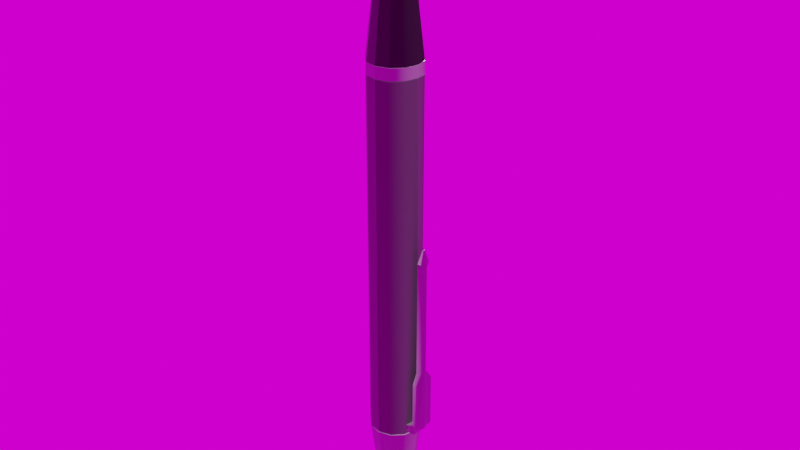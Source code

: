# Source: PenModel.blend  (saved by Blender 4.3.34; exported with 4.5.12 LTS)
import bpy
from mathutils import Matrix  # noqa: F401  (used for matrix-valued properties, if any)

bpy.ops.wm.read_factory_settings(use_empty=True)
scene = bpy.context.scene
scene.name = 'Scene'

# ---- collections
col_collection = bpy.data.collections.new('Collection'); scene.collection.children.link(col_collection)

# ---- images (referenced by path relative to the original .blend; pixels are not part of the script)
import os
ASSET_DIR = os.environ.get("B2B_ASSET_DIR", "")  # directory of the original .blend (textures are referenced by path, not embedded)
HERE = os.path.dirname(os.path.abspath(__file__))  # packed textures are extracted next to this script under _unpacked/

def load_image(name, relpath, width, height, colorspace="sRGB"):
    """Load a texture the original file referenced (path relative to the .blend, or extracted next to this script)."""
    p = next((c for c in (os.path.join(HERE, relpath), os.path.join(ASSET_DIR, relpath)) if relpath and os.path.exists(c)), "")
    if p:
        img = bpy.data.images.load(p, check_existing=True)
        img.name = name
    else:  # same state as the original file: an image datablock whose file is absent (Cycles renders it pink)
        img = bpy.data.images.new(name, width, height)
        img.source = "FILE"
        img.filepath = "//" + (relpath or name)
    img.colorspace_settings.name = colorspace
    return img
img_metalstainlesssteelbrushedelongated005_roughness_2k_metalness_j = load_image('MetalStainlessSteelBrushedElongated005_ROUGHNESS_2K_METALNESS.j', 'textury/MetalStainlessSteelBrushedElongated005/MetalStainlessSteelBrushedElongated005_ROUGHNESS_2K_METALNESS.jpg', 1024, 1024, 'Non-Color')
img_metalstainlesssteelbrushedelongated005_nrm_2k_metalness_jpg = load_image('MetalStainlessSteelBrushedElongated005_NRM_2K_METALNESS.jpg', 'textury/MetalStainlessSteelBrushedElongated005/MetalStainlessSteelBrushedElongated005_NRM_2K_METALNESS.jpg', 1024, 1024, 'Non-Color')
img_metalstainlesssteelbrushedelongated005_metalness_2k_metalness_j = load_image('MetalStainlessSteelBrushedElongated005_METALNESS_2K_METALNESS.j', 'textury/MetalStainlessSteelBrushedElongated005/MetalStainlessSteelBrushedElongated005_METALNESS_2K_METALNESS.jpg', 1024, 1024, 'sRGB')
img_christmas_photo_studio_04_8k_exr = load_image('christmas_photo_studio_04_8k.exr', 'textury/christmas_photo_studio_04_8k.exr', 1024, 1024, 'Linear Rec.709')

# ---- materials (node trees are filled in below, after node groups)
mat_metal_one = bpy.data.materials.new('metal one')
mat_metal_two = bpy.data.materials.new('metal two')
mat_metal_three = bpy.data.materials.new('metal three')
mat_metal_three.alpha_threshold = 0.0
mat_metal_three.line_color = (0.0, 0.0, 0.0, 1.0)

# ---- node groups
ng_auto_smooth = bpy.data.node_groups.new('Auto Smooth', 'GeometryNodeTree')
_s = ng_auto_smooth.interface.new_socket(name='Geometry', in_out='OUTPUT', socket_type='NodeSocketGeometry')
_s = ng_auto_smooth.interface.new_socket(name='Geometry', in_out='INPUT', socket_type='NodeSocketGeometry')
_s = ng_auto_smooth.interface.new_socket(name='Angle', in_out='INPUT', socket_type='NodeSocketFloat')
_s.subtype = 'ANGLE'
_s.min_value = 0.0
_s.max_value = 3.142
ng_auto_smooth.is_modifier = True
_N = ng_auto_smooth.nodes; _L = ng_auto_smooth.links
n0 = _N.new('NodeGroupOutput'); n0.name = 'Group Output'; n0.location = (480, -100)
n1 = _N.new('NodeGroupInput'); n1.name = 'Group Input'; n1.location = (-420, -300)
n2 = _N.new('NodeGroupInput'); n2.name = 'Group Input.001'; n2.location = (-60, -100)
n3 = _N.new('GeometryNodeSetShadeSmooth'); n3.name = 'Set Shade Smooth'; n3.location = (120, -100)
n3.domain = 'EDGE'
n4 = _N.new('GeometryNodeSetShadeSmooth'); n4.name = 'Set Shade Smooth.001'; n4.location = (300, -100)
n5 = _N.new('GeometryNodeInputMeshEdgeAngle'); n5.name = 'Edge Angle'; n5.location = (-420, -220)
n6 = _N.new('GeometryNodeInputEdgeSmooth'); n6.name = 'Is Edge Smooth'; n6.location = (-60, -160)
n7 = _N.new('GeometryNodeInputShadeSmooth'); n7.name = 'Is Face Smooth'; n7.location = (-240, -340)
n8 = _N.new('FunctionNodeBooleanMath'); n8.name = 'Boolean Math'; n8.location = (-60, -220)
n9 = _N.new('FunctionNodeCompare'); n9.name = 'Compare'; n9.location = (-240, -180)
n9.operation = 'LESS_EQUAL'
_L.new(n5.outputs[0], n9.inputs[0])
_L.new(n4.outputs[0], n0.inputs[0])
_L.new(n1.outputs[1], n9.inputs[1])
_L.new(n9.outputs[0], n8.inputs[0])
_L.new(n7.outputs[0], n8.inputs[1])
_L.new(n2.outputs[0], n3.inputs[0])
_L.new(n6.outputs[0], n3.inputs[1])
_L.new(n3.outputs[0], n4.inputs[0])
_L.new(n8.outputs[0], n3.inputs[2])
n0.is_active_output = True

# ---- material node trees
mat_metal_one.use_nodes = True; mat_metal_one.node_tree.nodes.clear()
_N = mat_metal_one.node_tree.nodes; _L = mat_metal_one.node_tree.links
n0 = _N.new('ShaderNodeBsdfPrincipled'); n0.name = 'Principled BSDF'; n0.location = (10, 300)
n0.distribution = 'GGX'
n0.subsurface_method = 'RANDOM_WALK_SKIN'
n0.inputs[0].default_value = (0.4981, 0.4981, 0.4981, 1.0)
n0.inputs[3].default_value = 1.45
n0.inputs[27].default_value = (0.0, 0.0, 0.0, 1.0)
n0.inputs[28].default_value = 1.0
n1 = _N.new('ShaderNodeOutputMaterial'); n1.name = 'Material Output'; n1.location = (300, 300)
n2 = _N.new('ShaderNodeTexImage'); n2.name = 'Image Texture'; n2.location = (-639, 43)
n2.image = img_metalstainlesssteelbrushedelongated005_roughness_2k_metalness_j
n3 = _N.new('ShaderNodeTexImage'); n3.name = 'Image Texture.001'; n3.location = (-621, -232)
n3.image = img_metalstainlesssteelbrushedelongated005_nrm_2k_metalness_jpg
n4 = _N.new('ShaderNodeNormalMap'); n4.name = 'Normal Map'; n4.location = (-270, -201)
n4.inputs[0].default_value = 1.4
n5 = _N.new('ShaderNodeTexImage'); n5.name = 'Image Texture.003'; n5.location = (-623, 296)
n5.image = img_metalstainlesssteelbrushedelongated005_metalness_2k_metalness_j
n6 = _N.new('ShaderNodeTexCoord'); n6.name = 'Texture Coordinate'; n6.location = (-1208, 160)
n7 = _N.new('ShaderNodeMapping'); n7.name = 'Mapping'; n7.location = (-998, 177)
n7.width = 240
n7.inputs[3].default_value = (2.0, 2.0, 1.0)
_L.new(n0.outputs[0], n1.inputs[0])
_L.new(n2.outputs[0], n0.inputs[2])
_L.new(n3.outputs[0], n4.inputs[1])
_L.new(n4.outputs[0], n0.inputs[5])
_L.new(n5.outputs[0], n0.inputs[1])
_L.new(n7.outputs[0], n5.inputs[0])
_L.new(n6.outputs[2], n7.inputs[0])
_L.new(n7.outputs[0], n2.inputs[0])
_L.new(n7.outputs[0], n3.inputs[0])
n1.is_active_output = True
mat_metal_two.use_nodes = True; mat_metal_two.node_tree.nodes.clear()
_N = mat_metal_two.node_tree.nodes; _L = mat_metal_two.node_tree.links
n0 = _N.new('ShaderNodeBsdfPrincipled'); n0.name = 'Principled BSDF'; n0.location = (10, 300)
n0.distribution = 'GGX'
n0.subsurface_method = 'RANDOM_WALK_SKIN'
n0.inputs[0].default_value = (0.1129, 0.1129, 0.1129, 1.0)
n0.inputs[3].default_value = 1.45
n0.inputs[27].default_value = (0.0, 0.0, 0.0, 1.0)
n0.inputs[28].default_value = 1.0
n1 = _N.new('ShaderNodeOutputMaterial'); n1.name = 'Material Output'; n1.location = (300, 300)
n2 = _N.new('ShaderNodeTexImage'); n2.name = 'Image Texture'; n2.location = (-639, 43)
n2.image = img_metalstainlesssteelbrushedelongated005_roughness_2k_metalness_j
n3 = _N.new('ShaderNodeTexImage'); n3.name = 'Image Texture.001'; n3.location = (-621, -232)
n3.image = img_metalstainlesssteelbrushedelongated005_nrm_2k_metalness_jpg
n4 = _N.new('ShaderNodeNormalMap'); n4.name = 'Normal Map'; n4.location = (-270, -201)
n5 = _N.new('ShaderNodeTexImage'); n5.name = 'Image Texture.003'; n5.location = (-623, 296)
n5.image = img_metalstainlesssteelbrushedelongated005_metalness_2k_metalness_j
n6 = _N.new('ShaderNodeTexCoord'); n6.name = 'Texture Coordinate'; n6.location = (-1208, 160)
n7 = _N.new('ShaderNodeMapping'); n7.name = 'Mapping'; n7.location = (-998, 177)
n7.width = 240
n7.inputs[3].default_value = (2.0, 2.0, 1.0)
_L.new(n0.outputs[0], n1.inputs[0])
_L.new(n3.outputs[0], n4.inputs[1])
_L.new(n7.outputs[0], n5.inputs[0])
_L.new(n6.outputs[2], n7.inputs[0])
_L.new(n4.outputs[0], n0.inputs[5])
_L.new(n7.outputs[0], n2.inputs[0])
_L.new(n7.outputs[0], n3.inputs[0])
_L.new(n2.outputs[0], n0.inputs[2])
_L.new(n5.outputs[0], n0.inputs[1])
n1.is_active_output = True
mat_metal_three.use_nodes = True; mat_metal_three.node_tree.nodes.clear()
_N = mat_metal_three.node_tree.nodes; _L = mat_metal_three.node_tree.links
n0 = _N.new('ShaderNodeOutputMaterial'); n0.name = 'Material Output'; n0.location = (300, 300)
n1 = _N.new('ShaderNodeTexImage'); n1.name = 'Image Texture.001'; n1.location = (-621, -232)
n1.image = img_metalstainlesssteelbrushedelongated005_nrm_2k_metalness_jpg
n2 = _N.new('ShaderNodeNormalMap'); n2.name = 'Normal Map'; n2.location = (-270, -201)
n2.inputs[0].default_value = 3.0
n3 = _N.new('ShaderNodeTexImage'); n3.name = 'Image Texture.003'; n3.location = (-623, 296)
n3.image = img_metalstainlesssteelbrushedelongated005_metalness_2k_metalness_j
n4 = _N.new('ShaderNodeTexCoord'); n4.name = 'Texture Coordinate'; n4.location = (-1208, 160)
n5 = _N.new('ShaderNodeMapping'); n5.name = 'Mapping'; n5.location = (-998, 177)
n5.width = 240
n5.inputs[3].default_value = (2.0, 2.0, 1.0)
n6 = _N.new('ShaderNodeBsdfPrincipled'); n6.name = 'Principled BSDF'; n6.location = (10, 300)
n6.distribution = 'GGX'
n6.subsurface_method = 'RANDOM_WALK_SKIN'
n6.inputs[0].default_value = (0.03106, 0.03106, 0.03106, 1.0)
n6.inputs[3].default_value = 1.45
n6.inputs[27].default_value = (0.0, 0.0, 0.0, 1.0)
n6.inputs[28].default_value = 1.0
n7 = _N.new('ShaderNodeTexImage'); n7.name = 'Image Texture'; n7.location = (-639, 43)
n7.image = img_metalstainlesssteelbrushedelongated005_roughness_2k_metalness_j
_L.new(n6.outputs[0], n0.inputs[0])
_L.new(n1.outputs[0], n2.inputs[1])
_L.new(n5.outputs[0], n3.inputs[0])
_L.new(n4.outputs[2], n5.inputs[0])
_L.new(n5.outputs[0], n7.inputs[0])
_L.new(n5.outputs[0], n1.inputs[0])
_L.new(n7.outputs[0], n6.inputs[2])
_L.new(n3.outputs[0], n6.inputs[1])
_L.new(n2.outputs[0], n6.inputs[5])
n0.is_active_output = True

# ---- world
world_world = bpy.data.worlds.new('World'); scene.world = world_world
world_world.use_nodes = True; world_world.node_tree.nodes.clear()
_N = world_world.node_tree.nodes; _L = world_world.node_tree.links
n0 = _N.new('ShaderNodeOutputWorld'); n0.name = 'World Output'; n0.location = (300, 300)
n1 = _N.new('ShaderNodeTexEnvironment'); n1.name = 'Environment Texture'; n1.location = (-100, 294)
n1.image = img_christmas_photo_studio_04_8k_exr
_L.new(n1.outputs[0], n0.inputs[0])
n0.is_active_output = True
world_world.color = (0.05088, 0.05088, 0.05088)
world_world.use_sun_shadow = False
world_world.sun_shadow_jitter_overblur = 0.0

# ---- meshes
me_cylinder = bpy.data.meshes.new('Cylinder')
me_cylinder.from_pydata([(0.02894, 0.4221, -0.05012), (0.02892, -0.4198, -0.0501), (0.02894, 0.4206, -0.05012), (0.02885, -0.4226, -0.04997), (0.05012, 0.4221, -0.02894), (0.0501, -0.4198, -0.02892), (0.05012, 0.4206, -0.02894), (0.04997, -0.4226, -0.02885), (0.05787, 0.4221, 1.59e-08), (0.05785, -0.4198, -2.091e-08), (0.05787, 0.4206, 1.583e-08), (0.0577, -0.4226, -2.103e-08), (0.05012, 0.4221, 0.02894), (0.0501, -0.4198, 0.02892), (0.05012, 0.4206, 0.02894), (0.04997, -0.4226, 0.02885), (0.02894, 0.4221, 0.05012), (0.02892, -0.4198, 0.0501), (0.02894, 0.4206, 0.05012), (0.02885, -0.4226, 0.04997), (-3.028e-11, 0.4206, 0.05787), (3.344e-10, -0.4226, 0.0577), (-3.028e-11, 0.4221, 0.05787), (-3.829e-11, -0.4198, 0.05785), (3.52e-08, -0.527, 0.0296), (0.0148, -0.527, 0.02564), (0.02564, -0.527, 0.0148), (0.0296, -0.527, -2.369e-08), (0.02564, -0.527, -0.0148), (0.0148, -0.527, -0.02564), (3.191e-08, -0.527, -0.0296), (-0.0148, -0.527, -0.02564), (-0.02564, -0.527, -0.0148), (-0.0296, -0.527, -2.24e-08), (-0.02564, -0.527, 0.0148), (-0.0148, -0.527, 0.02564), (8.555e-08, -0.6194, 0.0296), (0.0148, -0.6194, 0.02564), (0.02564, -0.6194, 0.0148), (0.0296, -0.6194, -2.754e-08), (0.02564, -0.6194, -0.0148), (0.0148, -0.6194, -0.02564), (8.227e-08, -0.6194, -0.0296), (-0.0148, -0.6194, -0.02564), (-0.02564, -0.6194, -0.0148), (-0.0296, -0.6194, -2.626e-08), (-0.02564, -0.6194, 0.0148), (-0.0148, -0.6194, 0.02564), (0.02918, 0.4497, -0.05054), (0.0292, 0.4487, -0.05058), (0.05054, 0.4497, -0.02918), (0.05058, 0.4487, -0.0292), (0.05835, 0.4497, 1.71e-08), (0.0584, 0.4487, 1.705e-08), (0.05054, 0.4497, 0.02918), (0.05058, 0.4487, 0.0292), (0.02918, 0.4497, 0.05054), (0.0292, 0.4487, 0.05058), (-1.649e-11, 0.4487, 0.0584), (-1.713e-11, 0.4497, 0.05835), (-2.525e-09, 0.7514, 0.02459), (0.0123, 0.7514, 0.0213), (0.0213, 0.7514, 0.0123), (0.02459, 0.7514, 3.185e-08), (0.0213, 0.7514, -0.0123), (0.0123, 0.7514, -0.0213), (-4.675e-09, 0.7514, -0.02459), (-0.0123, 0.7514, -0.0213), (-0.0213, 0.7514, -0.0123), (-0.02459, 0.7514, 3.322e-08), (-0.0213, 0.7514, 0.0123), (-0.0123, 0.7514, 0.0213), (-0.01491, 0.7051, 0.02582), (-0.01525, 0.6994, 0.02641), (-4.135e-10, 0.6994, 0.0305), (-5.328e-10, 0.7051, 0.02982), (0.02582, 0.7051, -0.01491), (0.02641, 0.6994, -0.01525), (0.01525, 0.6994, -0.02641), (0.01491, 0.7051, -0.02582), (-0.01491, 0.7051, -0.02582), (-0.01525, 0.6994, -0.02641), (-0.02641, 0.6994, -0.01525), (-0.02582, 0.7051, -0.01491), (-4.673e-09, 0.7523, 0.01797), (0.008985, 0.7523, 0.01556), (0.01556, 0.7523, 0.008985), (0.01797, 0.7523, 3.348e-08), (0.01556, 0.7523, -0.008985), (0.008985, 0.7523, -0.01556), (-5.827e-09, 0.7523, -0.01797), (-0.008985, 0.7523, -0.01556), (-0.01556, 0.7523, -0.008985), (-0.01797, 0.7523, 3.342e-08), (-0.01556, 0.7523, 0.008985), (-0.008985, 0.7523, 0.01556), (-1.643e-09, 0.7435, 0.0152), (0.007602, 0.7435, 0.01317), (0.01317, 0.7435, 0.007602), (0.0152, 0.7435, 3.365e-08), (0.01317, 0.7435, -0.007602), (0.007602, 0.7435, -0.01317), (-2.071e-09, 0.7435, -0.0152), (-0.007602, 0.7435, -0.01317), (-0.01317, 0.7435, -0.007602), (-0.0152, 0.7435, 3.316e-08), (-0.01317, 0.7435, 0.007602), (-0.007602, 0.7435, 0.01317), (-1.258e-09, 0.7435, 0.01797), (0.008985, 0.7435, 0.01556), (0.01556, 0.7435, 0.008985), (0.01797, 0.7435, 3.31e-08), (0.01556, 0.7435, -0.008985), (0.008985, 0.7435, -0.01556), (-2.413e-09, 0.7435, -0.01797), (-0.008985, 0.7435, -0.01556), (-0.01556, 0.7435, -0.008985), (-0.01797, 0.7435, 3.304e-08), (-0.01556, 0.7435, 0.008985), (-0.008985, 0.7435, 0.01556), (0.002499, 0.7965, 3.527e-08), (0.002165, 0.7965, 0.00125), (0.00125, 0.7965, 0.002165), (-3.673e-10, 0.7965, 0.002499), (0.002165, 0.7965, -0.00125), (0.00125, 0.7965, -0.002165), (-4.378e-10, 0.7965, -0.002499), (-0.00125, 0.7965, -0.002165), (-0.002165, 0.7965, -0.00125), (-0.002499, 0.7965, 3.519e-08), (-0.002165, 0.7965, 0.00125), (-0.00125, 0.7965, 0.002165), (0.0006251, 0.7983, 3.52e-08), (0.0005414, 0.7983, 0.0003126), (0.0003126, 0.7983, 0.0005414), (-2.301e-10, 0.7983, 0.0006252), (0.0005414, 0.7983, -0.0003125), (0.0003126, 0.7983, -0.0005414), (-2.477e-10, 0.7983, -0.0006251), (-0.0003126, 0.7983, -0.0005414), (-0.0005414, 0.7983, -0.0003125), (-0.0006251, 0.7983, 3.518e-08), (-0.0005414, 0.7983, 0.0003126), (-0.0003126, 0.7983, 0.0005414), (0.009186, 0.7523, 0.01591), (-4.571e-09, 0.7523, 0.01837), (0.01591, 0.7523, 0.009186), (0.01837, 0.7523, 3.338e-08), (0.01591, 0.7523, -0.009186), (0.009186, 0.7523, -0.01591), (-5.787e-09, 0.7523, -0.01837), (-0.009186, 0.7523, -0.01591), (-0.01591, 0.7523, -0.009186), (-0.01837, 0.7523, 3.341e-08), (-0.01591, 0.7523, 0.009186), (-0.009186, 0.7523, 0.01591), (8.617e-08, -0.6235, 0.02185), (0.01092, -0.6235, 0.01892), (0.01892, -0.6235, 0.01092), (0.02185, -0.6235, -2.776e-08), (0.01892, -0.6235, -0.01092), (0.01092, -0.6235, -0.01892), (8.375e-08, -0.6235, -0.02185), (-0.01092, -0.6235, -0.01892), (-0.01892, -0.6235, -0.01092), (-0.02185, -0.6235, -2.681e-08), (-0.01892, -0.6235, 0.01092), (-0.01092, -0.6235, 0.01892), (-0.0268, 0.7051, -0.01547), (-0.02741, 0.6994, -0.01583), (-0.01583, 0.6994, -0.02741), (-0.01547, 0.7051, -0.0268), (0.01547, 0.7051, -0.0268), (0.01583, 0.6994, -0.02741), (0.02741, 0.6994, -0.01583), (0.0268, 0.7051, -0.01547), (-5.002e-10, 0.7051, 0.03094), (-3.763e-10, 0.6994, 0.03165), (-0.01583, 0.6994, 0.02741), (-0.01547, 0.7051, 0.0268), (0.0268, 0.7051, 0.01547), (0.02741, 0.6994, 0.01583), (0.01583, 0.6994, 0.02741), (0.01547, 0.7051, 0.0268), (-0.03094, 0.7051, 3.128e-08), (-0.03165, 0.6994, 3.104e-08), (-3.205e-09, 0.7051, -0.03094), (-3.143e-09, 0.6994, -0.03165), (0.03094, 0.7051, 2.956e-08), (0.03165, 0.6994, 2.928e-08), (-0.0268, 0.7051, 0.01547), (-0.02741, 0.6994, 0.01583), (0.02582, 0.7051, 0.01491), (0.02641, 0.6994, 0.01525), (0.01525, 0.6994, 0.02641), (0.01491, 0.7051, 0.02582), (-0.02982, 0.7051, 3.125e-08), (-0.0305, 0.6994, 3.101e-08), (-3.14e-09, 0.7051, -0.02982), (-3.08e-09, 0.6994, -0.0305), (0.02982, 0.7051, 2.96e-08), (0.0305, 0.6994, 2.932e-08), (-0.02582, 0.7051, 0.01491), (-0.02641, 0.6994, 0.01525), (0.0, 0.4221, 0.05982), (0.0, 0.4206, 0.05982), (0.02991, 0.4206, 0.0518), (0.02991, 0.4221, 0.0518), (0.0518, 0.4206, 0.02991), (0.0518, 0.4221, 0.02991), (0.05982, 0.4206, 1.577e-08), (0.05982, 0.4221, 1.584e-08), (0.0518, 0.4206, -0.02991), (0.0518, 0.4221, -0.02991), (0.02991, 0.4206, -0.0518), (0.02991, 0.4221, -0.0518), (-5.229e-09, 0.4206, -0.05982), (-5.229e-09, 0.4221, -0.05982), (-0.02991, 0.4206, -0.0518), (-0.02991, 0.4221, -0.0518), (-0.0518, 0.4206, -0.02991), (-0.0518, 0.4221, -0.02991), (-0.05982, 0.4206, 1.91e-08), (-0.05982, 0.4221, 1.917e-08), (-0.0518, 0.4206, 0.02991), (-0.0518, 0.4221, 0.02991), (-0.02991, 0.4206, 0.0518), (-0.02991, 0.4221, 0.0518), (-5.089e-09, 0.4206, -0.05787), (-5.089e-09, 0.4221, -0.05787), (-0.02894, 0.4206, -0.05012), (-0.02894, 0.4221, -0.05012), (-0.05012, 0.4206, -0.02894), (-0.05012, 0.4221, -0.02894), (-0.05787, 0.4206, 1.905e-08), (-0.05787, 0.4221, 1.912e-08), (-0.05012, 0.4206, 0.02894), (-0.05012, 0.4221, 0.02894), (-0.02894, 0.4206, 0.05012), (-0.02894, 0.4221, 0.05012), (-6.605e-13, 0.4497, 0.05977), (0.0, 0.4487, 0.05982), (0.02991, 0.4487, 0.0518), (0.02988, 0.4497, 0.05176), (0.0518, 0.4487, 0.02991), (0.05176, 0.4497, 0.02988), (0.05982, 0.4487, 1.7e-08), (0.05977, 0.4497, 1.704e-08), (0.0518, 0.4487, -0.02991), (0.05176, 0.4497, -0.02988), (0.02991, 0.4487, -0.0518), (0.02988, 0.4497, -0.05176), (-5.229e-09, 0.4487, -0.05982), (-5.226e-09, 0.4497, -0.05977), (-0.02991, 0.4487, -0.0518), (-0.02988, 0.4497, -0.05176), (-0.0518, 0.4487, -0.02991), (-0.05176, 0.4497, -0.02988), (-0.05982, 0.4487, 2.032e-08), (-0.05977, 0.4497, 2.037e-08), (-0.0518, 0.4487, 0.02991), (-0.05176, 0.4497, 0.02988), (-0.02991, 0.4487, 0.0518), (-0.02988, 0.4497, 0.05176), (-5.122e-09, 0.4487, -0.0584), (-5.119e-09, 0.4497, -0.05835), (-0.0292, 0.4487, -0.05058), (-0.02918, 0.4497, -0.05054), (-0.05058, 0.4487, -0.0292), (-0.05054, 0.4497, -0.02918), (-0.0584, 0.4487, 2.03e-08), (-0.05835, 0.4497, 2.035e-08), (-0.05058, 0.4487, 0.0292), (-0.05054, 0.4497, 0.02918), (-0.0292, 0.4487, 0.05058), (-0.02918, 0.4497, 0.05054), (0.0, -0.4198, 0.05982), (3.853e-10, -0.4226, 0.05967), (0.02983, -0.4226, 0.05167), (0.02991, -0.4198, 0.0518), (0.05167, -0.4226, 0.02983), (0.0518, -0.4198, 0.02991), (0.05967, -0.4226, -2.108e-08), (0.05982, -0.4198, -2.096e-08), (0.05167, -0.4226, -0.02983), (0.0518, -0.4198, -0.02991), (0.02983, -0.4226, -0.05167), (0.02991, -0.4198, -0.0518), (-4.831e-09, -0.4226, -0.05967), (-5.229e-09, -0.4198, -0.05982), (-0.02983, -0.4226, -0.05167), (-0.02991, -0.4198, -0.0518), (-0.05167, -0.4226, -0.02983), (-0.0518, -0.4198, -0.02991), (-0.05967, -0.4226, -1.776e-08), (-0.05982, -0.4198, -1.764e-08), (-0.05167, -0.4226, 0.02983), (-0.0518, -0.4198, 0.02991), (-0.02983, -0.4226, 0.05167), (-0.02991, -0.4198, 0.0518), (-4.71e-09, -0.4226, -0.0577), (-5.096e-09, -0.4198, -0.05785), (-0.02885, -0.4226, -0.04997), (-0.02892, -0.4198, -0.0501), (-0.04997, -0.4226, -0.02885), (-0.0501, -0.4198, -0.02892), (-0.0577, -0.4226, -1.782e-08), (-0.05785, -0.4198, -1.769e-08), (-0.04997, -0.4226, 0.02885), (-0.0501, -0.4198, 0.02892), (-0.02885, -0.4226, 0.04997), (-0.02892, -0.4198, 0.0501), (0.04224, -0.3989, -0.02722), (0.04224, -0.3989, 0.02722), (0.07216, -0.2789, -0.02722), (0.07216, -0.2789, 0.02722), (0.04224, -0.3989, 0.01491), (0.04224, -0.3989, -0.01491), (0.04224, -0.4131, -0.01491), (0.04224, -0.4131, 0.01491), (0.07216, -0.4131, 0.01491), (0.07216, -0.4131, -0.01491), (0.08151, -0.391, -0.01491), (0.08151, -0.391, 0.01491), (0.07216, -0.2537, -0.01491), (0.07216, -0.2537, 0.01491), (0.07253, 0.009231, 0.0139), (0.07253, 0.009231, -0.0139), (0.07638, 0.04981, 0.003318), (0.07638, 0.04981, -0.003318), (0.07231, 0.02003, -0.0145), (0.07231, 0.02003, 0.0145), (0.0785, -0.4084, 0.01491), (0.08151, -0.4012, 0.01491), (0.08, -0.4066, 0.01491), (0.0811, -0.404, 0.01491), (0.08151, -0.4012, -0.01491), (0.0785, -0.4084, -0.01491), (0.0811, -0.404, -0.01491), (0.08, -0.4066, -0.01491), (0.06723, -0.391, -0.02722), (0.07216, -0.3827, -0.02722), (0.0771, -0.391, -0.02722), (0.07216, -0.3994, -0.02722), (0.0697, -0.3899, -0.02722), (0.0715, -0.3869, -0.02722), (0.07216, -0.3827, 0.02722), (0.06723, -0.391, 0.02722), (0.07216, -0.3994, 0.02722), (0.0771, -0.391, 0.02722), (0.0715, -0.3869, 0.02722), (0.0697, -0.3899, 0.02722), (0.06723, -0.391, -0.01491), (0.07216, -0.3827, -0.01491), (0.0697, -0.3899, -0.01491), (0.0715, -0.3869, -0.01491), (0.07216, -0.3827, 0.01491), (0.06723, -0.391, 0.01491), (0.0715, -0.3869, 0.01491), (0.0697, -0.3899, 0.01491), (0.04224, -0.3989, 0.002123), (0.04224, -0.3989, -0.002123), (0.04224, -0.3989, 0.0007078), (0.04224, -0.3989, -0.0007078), (0.04224, -0.4131, -0.002092), (0.04224, -0.4131, 0.002092), (0.04224, -0.4131, -0.0006972), (0.04224, -0.4131, 0.0006972), (0.07216, -0.4131, -0.002043), (0.07216, -0.4131, 0.002043), (0.07216, -0.4131, -0.0006811), (0.07216, -0.4131, 0.0006811), (0.08551, -0.391, 0.001634), (0.08551, -0.391, -0.001634), (0.08569, -0.391, 0.0005981), (0.08569, -0.391, -0.0005981), (0.07216, -0.2537, -0.002088), (0.07216, -0.2537, 0.002088), (0.07216, -0.2537, -0.0006959), (0.07216, -0.2537, 0.0006958), (0.08551, -0.2537, -0.001634), (0.08551, -0.2537, 0.001634), (0.08569, -0.2537, -0.000598), (0.08569, -0.2537, 0.000598), (0.07253, 0.009231, 0.002037), (0.07253, 0.009231, -0.002037), (0.07253, 0.009231, 0.0006791), (0.07253, 0.009231, -0.0006791), (0.08493, 0.009231, -0.00165), (0.08493, 0.009231, 0.00165), (0.08511, 0.009231, -0.0006039), (0.08511, 0.009231, 0.0006038), (0.07638, 0.04981, 0.001869), (0.07638, 0.04981, -0.001869), (0.07638, 0.04981, 0.000623), (0.07638, 0.04981, -0.000623), (0.07893, 0.04981, 0.001737), (0.07893, 0.04981, -0.001737), (0.07912, 0.04981, 0.0006359), (0.07912, 0.04981, -0.0006359), (0.07231, 0.02003, -0.001966), (0.07231, 0.02003, 0.001966), (0.07231, 0.02003, -0.0006555), (0.07231, 0.02003, 0.0006555), (0.08526, 0.02003, -0.001683), (0.08526, 0.02003, 0.001683), (0.08544, 0.02003, -0.000616), (0.08544, 0.02003, 0.000616), (0.0855, -0.4012, -0.00165), (0.0855, -0.4012, 0.00165), (0.08568, -0.4012, -0.0006041), (0.08568, -0.4012, 0.000604), (0.0821, -0.4079, 0.001918), (0.0821, -0.4079, -0.001918), (0.0823, -0.4078, 0.0007021), (0.0823, -0.4078, -0.0007021), (0.08504, -0.4039, -0.001697), (0.08504, -0.4039, 0.001697), (0.08523, -0.4039, -0.0006212), (0.08523, -0.4039, 0.0006212), (0.0838, -0.4063, -0.001796), (0.0838, -0.4063, 0.001796), (0.08399, -0.4063, -0.0006575), (0.08399, -0.4063, 0.0006575), (0.07216, -0.3827, 0.002121), (0.07216, -0.3827, -0.002121), (0.07216, -0.3827, 0.000707), (0.07216, -0.3827, -0.000707), (0.06723, -0.391, -0.002141), (0.06723, -0.391, 0.002141), (0.06723, -0.391, -0.0007138), (0.06723, -0.391, 0.0007138), (0.0715, -0.3869, 0.00214), (0.0715, -0.3869, -0.00214), (0.0715, -0.3869, 0.0007134), (0.0715, -0.3869, -0.0007134), (0.0697, -0.3899, 0.002147), (0.0697, -0.3899, -0.002147), (0.0697, -0.3899, 0.0007156), (0.0697, -0.3899, -0.0007156), (0.04224, -0.4114, -0.02722), (0.04224, -0.4131, -0.02562), (0.04224, -0.4131, 0.02562), (0.04224, -0.4114, 0.02722), (0.07216, -0.4113, -0.02722), (0.07216, -0.4131, -0.02562), (0.07216, -0.4131, 0.02562), (0.07216, -0.4113, 0.02722), (0.07993, -0.391, 0.02722), (0.08151, -0.391, 0.02562), (0.08151, -0.391, -0.02562), (0.07993, -0.391, -0.02722), (0.08151, -0.2795, -0.02562), (0.07993, -0.2789, -0.02722), (0.08151, -0.2795, 0.02562), (0.07993, -0.2789, 0.02722), (0.08017, -0.2537, -0.008656), (0.08207, -0.2546, -0.00628), (0.08207, -0.2546, 0.00628), (0.08017, -0.2537, 0.008656), (0.08217, 0.009231, 0.005726), (0.07991, 0.009231, 0.008141), (0.07991, 0.009231, -0.008141), (0.08217, 0.009231, -0.005726), (0.07686, 0.04981, 0.003318), (0.07893, 0.04981, 0.001737), (0.07893, 0.04981, -0.001737), (0.07686, 0.04981, -0.003318), (0.0798, 0.02003, -0.0145), (0.0819, 0.02003, -0.01283), (0.0798, 0.02003, 0.0145), (0.0819, 0.02003, 0.01283), (0.07687, -0.4078, 0.02722), (0.07851, -0.4083, 0.02562), (0.07993, -0.401, 0.02722), (0.08151, -0.4012, 0.02562), (0.07863, -0.4057, 0.02722), (0.08001, -0.4066, 0.02562), (0.07955, -0.4035, 0.02722), (0.08111, -0.404, 0.02562), (0.07993, -0.401, -0.02722), (0.08151, -0.4012, -0.02562), (0.07687, -0.4078, -0.02722), (0.07851, -0.4083, -0.02562), (0.07955, -0.4035, -0.02722), (0.08111, -0.404, -0.02562), (0.07863, -0.4057, -0.02722), (0.08001, -0.4066, -0.02562), (0.02086, -0.5313, 0.03614), (0.02356, -0.5266, 0.04081), (3.296e-08, -0.5266, 0.04712), (3.464e-08, -0.5313, 0.04173), (0.03614, -0.5313, 0.02086), (0.04081, -0.5266, 0.02356), (0.04173, -0.5313, -2.462e-08), (0.04712, -0.5266, -2.483e-08), (0.03614, -0.5313, -0.02086), (0.04081, -0.5266, -0.02356), (0.02086, -0.5313, -0.03614), (0.02356, -0.5266, -0.04081), (3.079e-08, -0.5313, -0.04173), (2.884e-08, -0.5266, -0.04712), (-0.02086, -0.5313, -0.03614), (-0.02356, -0.5266, -0.04081), (-0.03614, -0.5313, -0.02086), (-0.04081, -0.5266, -0.02356), (-0.04173, -0.5313, -2.24e-08), (-0.04712, -0.5266, -2.221e-08), (-0.03614, -0.5313, 0.02086), (-0.04081, -0.5266, 0.02356), (-0.02086, -0.5313, 0.03614), (-0.02356, -0.5266, 0.04081), (-3.23e-09, 0.7523, 0.02364), (-2.809e-09, 0.7519, 0.02438), (0.01219, 0.7519, 0.02111), (0.01182, 0.7523, 0.02048), (0.02111, 0.7519, 0.01219), (0.02048, 0.7523, 0.01182), (0.02438, 0.7519, 3.188e-08), (0.02364, 0.7523, 3.204e-08), (0.02111, 0.7519, -0.01219), (0.02048, 0.7523, -0.01182), (0.01219, 0.7519, -0.02111), (0.01182, 0.7523, -0.02048), (-4.94e-09, 0.7519, -0.02438), (-5.262e-09, 0.7523, -0.02364), (-0.01219, 0.7519, -0.02111), (-0.01182, 0.7523, -0.02048), (-0.02111, 0.7519, -0.01219), (-0.02048, 0.7523, -0.01182), (-0.02438, 0.7519, 3.324e-08), (-0.02364, 0.7523, 3.326e-08), (-0.02111, 0.7519, 0.01219), (-0.02048, 0.7523, 0.01182), (-0.01219, 0.7519, 0.02111), (-0.01182, 0.7523, 0.02048), (3.512e-08, -0.5313, 0.03137), (0.01569, -0.5313, 0.02717), (0.02717, -0.5313, 0.01569), (-0.01569, -0.5313, 0.02717), (0.03137, -0.5313, -2.382e-08), (0.02717, -0.5313, -0.01569), (0.01569, -0.5313, -0.02717), (3.175e-08, -0.5313, -0.03137), (-0.01569, -0.5313, -0.02717), (-0.02717, -0.5313, -0.01569), (-0.03137, -0.5313, -2.24e-08), (-0.02717, -0.5313, 0.01569)], [], [(206, 279, 281, 208), (245, 247, 189, 181), (247, 249, 174, 189), (249, 251, 173, 174), (251, 253, 187, 173), (253, 255, 170, 187), (255, 257, 169, 170), (257, 259, 185, 169), (259, 261, 191, 185), (261, 263, 178, 191), (218, 291, 293, 220), (58, 57, 56, 59), (263, 240, 177, 178), (216, 289, 291, 218), (29, 28, 40, 41), (214, 287, 289, 216), (290, 288, 501, 503), (212, 285, 287, 214), (277, 298, 511, 490), (226, 299, 276, 205), (210, 283, 285, 212), (17, 23, 21, 19), (208, 281, 283, 210), (224, 297, 299, 226), (222, 295, 297, 224), (220, 293, 295, 222), (280, 278, 489, 493), (278, 277, 490, 489), (284, 282, 495, 497), (286, 284, 497, 499), (542, 543, 500, 498), (288, 286, 499, 501), (292, 290, 503, 505), (294, 292, 505, 507), (296, 294, 507, 509), (298, 296, 509, 511), (282, 280, 493, 495), (39, 38, 158, 159), (24, 35, 47, 36), (26, 25, 37, 38), (33, 32, 44, 45), (30, 29, 41, 42), (27, 26, 38, 39), (34, 33, 45, 46), (31, 30, 42, 43), (28, 27, 39, 40), (35, 34, 46, 47), (25, 24, 36, 37), (32, 31, 43, 44), (221, 223, 258, 256), (541, 542, 498, 496), (537, 538, 492, 488), (539, 536, 491, 510), (540, 541, 496, 494), (20, 18, 16, 22), (538, 540, 494, 492), (547, 539, 510, 508), (546, 547, 508, 506), (545, 546, 506, 504), (544, 545, 504, 502), (543, 544, 502, 500), (145, 155, 535, 512), (215, 217, 252, 250), (227, 204, 241, 262), (209, 211, 246, 244), (219, 221, 256, 254), (213, 215, 250, 248), (207, 209, 244, 242), (223, 225, 260, 258), (172, 186, 66, 65), (176, 183, 61, 60), (180, 188, 63, 62), (243, 245, 181, 182), (225, 227, 262, 260), (190, 179, 71, 70), (188, 175, 64, 63), (186, 171, 67, 66), (195, 75, 74, 194), (184, 190, 70, 69), (211, 213, 248, 246), (217, 219, 254, 252), (183, 180, 62, 61), (179, 176, 60, 71), (175, 172, 65, 64), (171, 168, 68, 67), (94, 95, 119, 118), (153, 152, 529, 531), (150, 149, 523, 525), (60, 61, 514, 513), (147, 146, 517, 519), (154, 153, 531, 533), (151, 150, 525, 527), (148, 147, 519, 521), (155, 154, 533, 535), (152, 151, 527, 529), (149, 148, 521, 523), (71, 60, 513, 534), (61, 62, 516, 514), (62, 63, 518, 516), (63, 64, 520, 518), (64, 65, 522, 520), (65, 66, 524, 522), (66, 67, 526, 524), (67, 68, 528, 526), (68, 69, 530, 528), (69, 70, 532, 530), (70, 71, 534, 532), (146, 144, 515, 517), (99, 100, 124, 120), (84, 85, 109, 108), (91, 92, 116, 115), (88, 89, 113, 112), (95, 84, 108, 119), (85, 86, 110, 109), (92, 93, 117, 116), (89, 90, 114, 113), (86, 87, 111, 110), (93, 94, 118, 117), (90, 91, 115, 114), (87, 88, 112, 111), (97, 96, 108, 109), (98, 97, 109, 110), (99, 98, 110, 111), (100, 99, 111, 112), (101, 100, 112, 113), (102, 101, 113, 114), (103, 102, 114, 115), (104, 103, 115, 116), (105, 104, 116, 117), (106, 105, 117, 118), (107, 106, 118, 119), (96, 107, 119, 108), (105, 106, 130, 129), (100, 101, 125, 124), (104, 105, 129, 128), (123, 122, 134, 135), (96, 97, 122, 123), (106, 107, 131, 130), (97, 98, 121, 122), (103, 104, 128, 127), (102, 103, 127, 126), (107, 96, 123, 131), (101, 102, 126, 125), (98, 99, 120, 121), (131, 123, 135, 143), (124, 125, 137, 136), (126, 127, 139, 138), (121, 120, 132, 133), (127, 128, 140, 139), (120, 124, 136, 132), (125, 126, 138, 137), (122, 121, 133, 134), (129, 130, 142, 141), (130, 131, 143, 142), (128, 129, 141, 140), (133, 132, 136, 137, 138, 139, 140, 141, 142, 143, 135, 134), (84, 95, 155, 145), (95, 94, 154, 155), (94, 93, 153, 154), (93, 92, 152, 153), (92, 91, 151, 152), (91, 90, 150, 151), (90, 89, 149, 150), (89, 88, 148, 149), (88, 87, 147, 148), (87, 86, 146, 147), (86, 85, 144, 146), (85, 84, 145, 144), (157, 156, 167, 166, 165, 164, 163, 162, 161, 160, 159, 158), (46, 45, 165, 166), (43, 42, 162, 163), (40, 39, 159, 160), (47, 46, 166, 167), (37, 36, 156, 157), (44, 43, 163, 164), (41, 40, 160, 161), (36, 47, 167, 156), (38, 37, 157, 158), (45, 44, 164, 165), (42, 41, 161, 162), (179, 190, 202, 72), (169, 185, 197, 82), (168, 171, 80, 83), (188, 180, 192, 200), (189, 174, 77, 201), (174, 173, 78, 77), (185, 191, 203, 197), (177, 182, 194, 74), (184, 168, 83, 196), (172, 175, 76, 79), (173, 187, 199, 78), (175, 188, 200, 76), (168, 184, 69, 68), (72, 202, 203, 73), (76, 200, 201, 77), (80, 198, 199, 81), (202, 196, 197, 203), (200, 192, 193, 201), (198, 79, 78, 199), (196, 83, 82, 197), (192, 195, 194, 193), (75, 72, 73, 74), (79, 76, 77, 78), (83, 80, 81, 82), (170, 169, 82, 81), (171, 186, 198, 80), (180, 183, 195, 192), (181, 189, 201, 193), (182, 181, 193, 194), (191, 178, 73, 203), (186, 172, 79, 198), (187, 170, 81, 199), (176, 179, 72, 75), (183, 176, 75, 195), (190, 184, 196, 202), (178, 177, 74, 73), (218, 220, 232, 230), (208, 210, 10, 14), (219, 217, 229, 231), (209, 207, 16, 12), (222, 224, 236, 234), (212, 214, 2, 6), (204, 227, 239, 22), (223, 221, 233, 235), (213, 211, 8, 4), (226, 205, 20, 238), (216, 218, 230, 228), (206, 208, 14, 18), (240, 243, 182, 177), (18, 14, 12, 16), (14, 10, 8, 12), (10, 6, 4, 8), (6, 2, 0, 4), (2, 228, 229, 0), (228, 230, 231, 229), (230, 232, 233, 231), (232, 234, 235, 233), (234, 236, 237, 235), (236, 238, 239, 237), (238, 20, 22, 239), (215, 213, 4, 0), (225, 223, 235, 237), (205, 206, 18, 20), (214, 216, 228, 2), (224, 226, 238, 236), (211, 209, 12, 8), (221, 219, 231, 233), (210, 212, 6, 10), (220, 222, 234, 232), (207, 204, 22, 16), (217, 215, 0, 229), (227, 225, 237, 239), (247, 245, 54, 52), (260, 262, 274, 272), (250, 252, 264, 49), (241, 242, 57, 58), (261, 259, 271, 273), (251, 249, 50, 48), (254, 256, 268, 266), (244, 246, 53, 55), (255, 253, 265, 267), (245, 243, 56, 54), (258, 260, 272, 270), (248, 250, 49, 51), (204, 207, 242, 241), (57, 55, 54, 56), (55, 53, 52, 54), (53, 51, 50, 52), (51, 49, 48, 50), (49, 264, 265, 48), (264, 266, 267, 265), (266, 268, 269, 267), (268, 270, 271, 269), (270, 272, 273, 271), (272, 274, 275, 273), (274, 58, 59, 275), (257, 255, 267, 269), (246, 248, 51, 53), (256, 258, 270, 268), (243, 240, 59, 56), (253, 251, 48, 265), (263, 261, 273, 275), (242, 244, 55, 57), (252, 254, 266, 264), (262, 241, 58, 274), (249, 247, 52, 50), (259, 257, 269, 271), (240, 263, 275, 59), (280, 282, 11, 15), (279, 276, 23, 17), (293, 291, 303, 305), (283, 281, 13, 9), (294, 296, 308, 306), (284, 286, 3, 7), (297, 295, 307, 309), (287, 285, 5, 1), (288, 290, 302, 300), (278, 280, 15, 19), (298, 277, 21, 310), (291, 289, 301, 303), (205, 276, 279, 206), (13, 17, 19, 15), (9, 13, 15, 11), (5, 9, 11, 7), (1, 5, 7, 3), (301, 1, 3, 300), (303, 301, 300, 302), (305, 303, 302, 304), (307, 305, 304, 306), (309, 307, 306, 308), (311, 309, 308, 310), (23, 311, 310, 21), (290, 292, 304, 302), (289, 287, 1, 301), (299, 297, 309, 311), (277, 278, 19, 21), (286, 288, 300, 3), (296, 298, 310, 308), (285, 283, 9, 5), (295, 293, 305, 307), (276, 299, 311, 23), (282, 284, 7, 11), (292, 294, 306, 304), (281, 279, 17, 13), (313, 443, 447, 348, 347), (449, 475, 333, 323), (323, 333, 409, 372), (317, 352, 340, 312), (313, 347, 357, 316), (446, 442, 319, 320), (314, 324, 456, 453), (322, 336, 481, 450), (451, 342, 341, 314, 453), (349, 348, 447, 472, 476, 478, 474, 448), (456, 324, 327, 462), (321, 445, 483, 337), (356, 346, 315, 325), (341, 353, 324, 314), (321, 318, 441, 445), (325, 315, 455, 459), (384, 326, 331, 401), (444, 343, 342, 451, 480, 484, 486, 482), (346, 349, 448, 455, 315), (326, 461, 470, 331), (324, 376, 385, 327), (320, 369, 412, 332), (316, 319, 442, 443, 313), (368, 321, 337, 413), (322, 450, 452, 457), (360, 365, 319, 316), (340, 343, 444, 440, 312), (320, 319, 365, 369), (316, 357, 429, 360), (323, 372, 381, 458), (368, 364, 318, 321), (377, 325, 326, 384), (373, 408, 336, 322), (325, 459, 461, 326), (458, 381, 389, 460), (317, 318, 364, 361), (404, 469, 466, 397), (468, 330, 329, 467), (373, 322, 457, 380), (353, 425, 376, 324), (380, 457, 463, 388), (424, 356, 325, 377), (330, 400, 393, 329), (392, 328, 464, 465, 396), (329, 393, 397, 466, 467), (335, 417, 409, 333), (471, 405, 396, 465), (473, 332, 334, 477), (331, 470, 464, 328), (460, 389, 405, 471), (401, 331, 328, 392), (327, 385, 400, 330), (462, 327, 330, 468), (388, 463, 469, 404), (339, 487, 485, 338), (337, 483, 487, 339), (479, 335, 333, 475), (338, 485, 481, 336), (477, 334, 335, 479), (334, 421, 417, 335), (355, 433, 425, 353), (332, 412, 421, 334), (413, 337, 339, 420), (420, 339, 338, 416), (416, 338, 336, 408), (449, 323, 458, 454), (340, 344, 345, 341, 342, 343), (346, 350, 351, 347, 348, 349), (357, 347, 351, 359), (359, 351, 350, 358), (358, 350, 346, 356), (340, 352, 354, 344), (344, 354, 355, 345), (345, 355, 353, 341), (354, 437, 433, 355), (352, 428, 437, 354), (429, 357, 359, 436), (436, 359, 358, 432), (432, 358, 356, 424), (446, 320, 332, 473), (365, 360, 362, 367), (367, 362, 363, 366), (366, 363, 361, 364), (364, 368, 370, 366), (366, 370, 371, 367), (367, 371, 369, 365), (373, 380, 382, 375), (375, 382, 383, 374), (374, 383, 381, 372), (401, 392, 394, 403), (403, 394, 395, 402), (402, 395, 393, 400), (389, 381, 383, 391), (391, 383, 382, 390), (390, 382, 380, 388), (385, 376, 378, 387), (387, 378, 379, 386), (386, 379, 377, 384), (392, 396, 398, 394), (394, 398, 399, 395), (395, 399, 397, 393), (405, 389, 391, 407), (407, 391, 390, 406), (406, 390, 388, 404), (384, 401, 403, 386), (386, 403, 402, 387), (387, 402, 400, 385), (396, 405, 407, 398), (398, 407, 406, 399), (399, 406, 404, 397), (421, 412, 414, 423), (423, 414, 415, 422), (422, 415, 413, 420), (417, 421, 423, 419), (419, 423, 422, 418), (418, 422, 420, 416), (409, 417, 419, 411), (411, 419, 418, 410), (410, 418, 416, 408), (368, 413, 415, 370), (370, 415, 414, 371), (371, 414, 412, 369), (408, 373, 375, 410), (410, 375, 374, 411), (411, 374, 372, 409), (437, 428, 430, 439), (439, 430, 431, 438), (438, 431, 429, 436), (433, 437, 439, 435), (435, 439, 438, 434), (434, 438, 436, 432), (425, 433, 435, 427), (427, 435, 434, 426), (426, 434, 432, 424), (424, 377, 379, 426), (426, 379, 378, 427), (427, 378, 376, 425), (360, 429, 431, 362), (362, 431, 430, 363), (363, 430, 428, 361), (361, 428, 352, 317), (442, 446, 447, 443), (445, 441, 440, 444), (459, 455, 454, 458), (451, 453, 452, 450), (455, 448, 449, 454), (453, 456, 457, 452), (458, 460, 461, 459), (456, 462, 463, 457), (469, 463, 462, 468), (471, 465, 464, 470), (466, 469, 468, 467), (460, 471, 470, 461), (482, 486, 487, 483), (486, 484, 485, 487), (484, 480, 481, 485), (476, 472, 473, 477), (478, 476, 477, 479), (474, 478, 479, 475), (448, 474, 475, 449), (446, 473, 472, 447), (444, 482, 483, 445), (480, 451, 450, 481), (312, 440, 441, 318, 317), (489, 490, 491, 488), (493, 489, 488, 492), (495, 493, 492, 494), (497, 495, 494, 496), (499, 497, 496, 498), (501, 499, 498, 500), (503, 501, 500, 502), (505, 503, 502, 504), (507, 505, 504, 506), (509, 507, 506, 508), (511, 509, 508, 510), (490, 511, 510, 491), (536, 537, 488, 491), (513, 514, 515, 512), (514, 516, 517, 515), (516, 518, 519, 517), (518, 520, 521, 519), (520, 522, 523, 521), (522, 524, 525, 523), (524, 526, 527, 525), (526, 528, 529, 527), (528, 530, 531, 529), (530, 532, 533, 531), (532, 534, 535, 533), (534, 513, 512, 535), (144, 145, 512, 515), (24, 25, 537, 536), (30, 31, 544, 543), (31, 32, 545, 544), (32, 33, 546, 545), (33, 34, 547, 546), (34, 35, 539, 547), (26, 27, 540, 538), (27, 28, 541, 540), (35, 24, 536, 539), (25, 26, 538, 537), (28, 29, 542, 541), (29, 30, 543, 542)])
me_cylinder.polygons.foreach_set('use_smooth', [True] * 526)
me_cylinder.polygons.foreach_set('material_index', [1, 2, 2, 2, 2, 2, 2, 2, 2, 2, 1, 0, 2, 1, 0, 1, 0, 1, 0, 1, 1, 0, 1, 1, 1, 1, 0, 0, 0, 0, 0, 0, 0, 0, 0, 0, 0, 0, 0, 0, 0, 0, 0, 0, 0, 0, 0, 0, 0, 0, 0, 0, 0, 0, 0, 0, 0, 0, 0, 0, 0, 0, 0, 0, 0, 0, 0, 0, 0, 0, 0, 0, 2, 0, 0, 0, 0, 0, 0, 0, 0, 0, 0, 0, 0, 0, 0, 0, 0, 0, 0, 0, 0, 0, 0, 0, 0, 0, 0, 0, 0, 0, 0, 0, 0, 0, 0, 0, 0, 0, 0, 0, 0, 0, 0, 0, 0, 0, 0, 0, 0, 0, 0, 0, 0, 0, 0, 0, 0, 0, 0, 0, 0, 0, 0, 2, 0, 0, 0, 0, 0, 0, 0, 0, 2, 0, 2, 2, 2, 2, 0, 2, 2, 2, 2, 0, 0, 0, 0, 0, 0, 0, 0, 0, 0, 0, 0, 0, 0, 0, 0, 0, 0, 0, 0, 0, 0, 0, 0, 0, 0, 2, 0, 0, 2, 2, 2, 2, 0, 0, 2, 0, 0, 0, 0, 0, 0, 0, 0, 0, 0, 0, 0, 0, 2, 0, 0, 2, 2, 2, 0, 2, 0, 0, 0, 2, 1, 1, 0, 0, 1, 1, 0, 0, 0, 1, 1, 1, 2, 0, 0, 0, 0, 0, 0, 0, 0, 0, 0, 0, 0, 0, 1, 1, 1, 0, 0, 1, 1, 0, 0, 0, 2, 0, 0, 0, 2, 2, 0, 0, 2, 2, 0, 0, 0, 0, 0, 0, 0, 0, 0, 0, 0, 0, 0, 0, 2, 0, 0, 2, 2, 2, 0, 0, 0, 2, 2, 2, 0, 1, 1, 1, 0, 0, 1, 1, 0, 0, 0, 1, 1, 0, 0, 0, 0, 0, 0, 0, 0, 0, 0, 0, 0, 1, 1, 0, 0, 0, 1, 1, 1, 0, 0, 1, 0, 0, 0, 0, 0, 0, 0, 0, 0, 0, 0, 0, 0, 0, 0, 0, 0, 0, 0, 0, 0, 0, 0, 0, 0, 0, 0, 0, 0, 0, 0, 0, 0, 0, 0, 0, 0, 0, 0, 0, 0, 0, 0, 0, 0, 0, 0, 0, 0, 0, 0, 0, 0, 0, 0, 0, 0, 0, 0, 0, 0, 0, 0, 0, 0, 0, 0, 0, 0, 0, 0, 0, 0, 0, 0, 0, 0, 0, 0, 0, 0, 0, 0, 0, 0, 0, 0, 0, 0, 0, 0, 0, 0, 0, 0, 0, 0, 0, 0, 0, 0, 0, 0, 0, 0, 0, 0, 0, 0, 0, 0, 0, 0, 0, 0, 0, 0, 0, 0, 0, 0, 0, 0, 0, 0, 0, 0, 0, 0, 0, 0, 0, 0, 0, 0, 0, 0, 0, 0, 0, 0, 0, 0, 0, 0, 0, 0, 0, 0, 0, 0, 0, 0, 0, 0, 0, 0, 0, 0, 0, 0, 0, 0, 0, 0, 0, 0, 0, 0, 0, 0, 0, 0, 0, 0, 0, 0, 0, 0, 0, 0, 0, 0, 0, 0, 0, 0, 0, 0, 0, 0, 0, 0, 0, 0, 0, 0, 0, 0, 0, 0, 0])
_uv = me_cylinder.uv_layers.new(name='UVMap')
_uv.uv.foreach_set('vector', [0.3326, 0.5001, 0.5618, 0.5404, 0.5567, 0.6134, 0.3147, 0.5612, 0.2917, 0.5524, 0.2629, 0.6123, 0.1717, 0.5464, 0.2002, 0.5092, 0.2629, 0.6123, 0.2209, 0.6762, 0.1305, 0.5794, 0.1717, 0.5464, 0.2209, 0.6762, 0.1625, 0.7467, 0.07387, 0.6046, 0.1305, 0.5794, 0.1625, 0.7467, 0.08721, 0.8261, 0.002603, 0.6189, 0.07387, 0.6046, 0.2157, 0.0229, 0.2534, 0.1086, 0.1197, 0.2161, 0.05435, 0.1774, 0.2534, 0.1086, 0.2834, 0.1866, 0.1671, 0.2583, 0.1197, 0.2161, 0.2834, 0.1866, 0.3049, 0.2567, 0.1988, 0.3017, 0.1671, 0.2583, 0.3049, 0.2567, 0.3178, 0.3207, 0.218, 0.3449, 0.1988, 0.3017, 0.3178, 0.3207, 0.3228, 0.3805, 0.227, 0.3874, 0.218, 0.3449, 0.2843, 0.09634, 0.6254, 0.1008, 0.6022, 0.1873, 0.3119, 0.1773, 0.3239, 0.4384, 0.3138, 0.4957, 0.3129, 0.4955, 0.3229, 0.4383, 0.3228, 0.3805, 0.3203, 0.438, 0.2269, 0.4292, 0.227, 0.3874, 0.249, 0.008436, 0.6616, 0.0001055, 0.6254, 0.1008, 0.2843, 0.09634, 0.7246, 0.8496, 0.7036, 0.7692, 0.7646, 0.7552, 0.7859, 0.8268, 0.1913, 0.7707, 0.5433, 0.8831, 0.5471, 0.9999, 0.1196, 0.8545, 0.6386, 0.1051, 0.6765, 0.005301, 0.744, 0.0521, 0.6964, 0.1295, 0.2471, 0.6945, 0.5444, 0.7808, 0.5433, 0.8831, 0.1913, 0.7707, 0.5768, 0.4719, 0.582, 0.404, 0.6317, 0.4095, 0.6262, 0.4766, 0.3455, 0.3801, 0.5722, 0.4032, 0.567, 0.4711, 0.3426, 0.4404, 0.2872, 0.6253, 0.5496, 0.6923, 0.5444, 0.7808, 0.2471, 0.6945, 0.5663, 0.5408, 0.5713, 0.4715, 0.5724, 0.4715, 0.5675, 0.5409, 0.3147, 0.5612, 0.5567, 0.6134, 0.5496, 0.6923, 0.2872, 0.6253, 0.3417, 0.3175, 0.5779, 0.3349, 0.5722, 0.4032, 0.3455, 0.3801, 0.3308, 0.2506, 0.5879, 0.2639, 0.5779, 0.3349, 0.3417, 0.3175, 0.3119, 0.1773, 0.6022, 0.1873, 0.5879, 0.2639, 0.3308, 0.2506, 0.5676, 0.6142, 0.572, 0.5412, 0.6222, 0.545, 0.6191, 0.616, 0.572, 0.5412, 0.5768, 0.4719, 0.6262, 0.4766, 0.6222, 0.545, 0.558, 0.7812, 0.5615, 0.6931, 0.6193, 0.6922, 0.6235, 0.776, 0.5586, 0.8828, 0.558, 0.7812, 0.6235, 0.776, 0.6357, 0.87, 0.7158, 0.8513, 0.7488, 0.935, 0.6962, 0.9672, 0.6635, 0.8638, 0.5635, 0.9989, 0.5586, 0.8828, 0.6357, 0.87, 0.6667, 0.9827, 0.6138, 0.1901, 0.6386, 0.1051, 0.6964, 0.1295, 0.6678, 0.2037, 0.5984, 0.2657, 0.6138, 0.1901, 0.6678, 0.2037, 0.6505, 0.274, 0.5879, 0.336, 0.5984, 0.2657, 0.6505, 0.274, 0.64, 0.3424, 0.582, 0.404, 0.5879, 0.336, 0.64, 0.3424, 0.6317, 0.4095, 0.5615, 0.6931, 0.5676, 0.6142, 0.6191, 0.616, 0.6193, 0.6922, 0.7531, 0.685, 0.7456, 0.6171, 0.7859, 0.6148, 0.7938, 0.6801, 0.6896, 0.4844, 0.6935, 0.4192, 0.7448, 0.4229, 0.7425, 0.486, 0.6886, 0.6202, 0.688, 0.5512, 0.7426, 0.5508, 0.7456, 0.6171, 0.7117, 0.2917, 0.7281, 0.2287, 0.7756, 0.2461, 0.7586, 0.3023, 0.7589, 0.9303, 0.7246, 0.8496, 0.7859, 0.8268, 0.8253, 0.9029, 0.6923, 0.6927, 0.6886, 0.6202, 0.7456, 0.6171, 0.7531, 0.685, 0.7003, 0.355, 0.7117, 0.2917, 0.7586, 0.3023, 0.7499, 0.3616, 0.7547, 0.1665, 0.7944, 0.1096, 0.8426, 0.145, 0.8016, 0.1941, 0.7036, 0.7692, 0.6923, 0.6927, 0.7531, 0.685, 0.7646, 0.7552, 0.6935, 0.4192, 0.7003, 0.355, 0.7499, 0.3616, 0.7448, 0.4229, 0.688, 0.5512, 0.6896, 0.4844, 0.7425, 0.486, 0.7426, 0.5508, 0.7281, 0.2287, 0.7547, 0.1665, 0.8016, 0.1941, 0.7756, 0.2461, 0.3012, 0.1806, 0.3211, 0.2527, 0.3121, 0.2549, 0.2914, 0.1839, 0.6957, 0.7698, 0.7158, 0.8513, 0.6635, 0.8638, 0.6484, 0.7739, 0.6814, 0.5506, 0.6816, 0.6198, 0.6406, 0.6172, 0.6426, 0.5469, 0.6873, 0.4183, 0.6833, 0.4837, 0.6459, 0.4789, 0.6509, 0.4125, 0.6851, 0.6926, 0.6957, 0.7698, 0.6484, 0.7739, 0.642, 0.6923, 0.3389, 0.4399, 0.3289, 0.4992, 0.3279, 0.499, 0.3379, 0.4398, 0.6816, 0.6198, 0.6851, 0.6926, 0.642, 0.6923, 0.6406, 0.6172, 0.6943, 0.3538, 0.6873, 0.4183, 0.6509, 0.4125, 0.6588, 0.3462, 0.7056, 0.29, 0.6943, 0.3538, 0.6588, 0.3462, 0.6696, 0.2793, 0.7221, 0.2262, 0.7056, 0.29, 0.6696, 0.2793, 0.6867, 0.2113, 0.7489, 0.163, 0.7221, 0.2262, 0.6867, 0.2113, 0.7149, 0.1408, 0.7888, 0.1044, 0.7489, 0.163, 0.7149, 0.1408, 0.7605, 0.06996, 0.1772, 0.4242, 0.1763, 0.3944, 0.1917, 0.3925, 0.1922, 0.4262, 0.1803, 0.7618, 0.1076, 0.8444, 0.0962, 0.8342, 0.1705, 0.7537, 0.337, 0.3802, 0.3342, 0.4394, 0.3265, 0.4387, 0.3291, 0.3804, 0.3061, 0.5579, 0.278, 0.6205, 0.2696, 0.6161, 0.2981, 0.555, 0.2725, 0.1008, 0.3012, 0.1806, 0.2914, 0.1839, 0.2621, 0.105, 0.2372, 0.6878, 0.1803, 0.7618, 0.1705, 0.7537, 0.2281, 0.6815, 0.3242, 0.4981, 0.3061, 0.5579, 0.2981, 0.555, 0.3165, 0.4964, 0.3211, 0.2527, 0.3327, 0.3186, 0.3245, 0.3197, 0.3121, 0.2549, 0.07013, 0.5916, 0.0001055, 0.6042, 0.003859, 0.5532, 0.06206, 0.5557, 0.2187, 0.4283, 0.2101, 0.4672, 0.187, 0.4599, 0.1949, 0.4265, 0.1926, 0.5046, 0.1648, 0.5394, 0.1452, 0.5196, 0.1707, 0.4914, 0.3103, 0.4948, 0.2917, 0.5524, 0.2002, 0.5092, 0.2181, 0.4699, 0.3327, 0.3186, 0.337, 0.3802, 0.3291, 0.3804, 0.3245, 0.3197, 0.2095, 0.3477, 0.2186, 0.3884, 0.1944, 0.3921, 0.1854, 0.3575, 0.1648, 0.5394, 0.1249, 0.5696, 0.1093, 0.5423, 0.1452, 0.5196, 0.04778, 0.1908, 0.1118, 0.2273, 0.0927, 0.2638, 0.02938, 0.2476, 0.2129, 0.4681, 0.2215, 0.4285, 0.224, 0.4288, 0.2154, 0.4689, 0.1903, 0.3068, 0.2095, 0.3477, 0.1854, 0.3575, 0.1668, 0.3234, 0.278, 0.6205, 0.2372, 0.6878, 0.2281, 0.6815, 0.2696, 0.6161, 0.2368, 0.0137, 0.2725, 0.1008, 0.2621, 0.105, 0.2247, 0.01863, 0.2101, 0.4672, 0.1926, 0.5046, 0.1707, 0.4914, 0.187, 0.4599, 0.2186, 0.3884, 0.2187, 0.4283, 0.1949, 0.4265, 0.1944, 0.3921, 0.1249, 0.5696, 0.07013, 0.5916, 0.06206, 0.5557, 0.1093, 0.5423, 0.1118, 0.2273, 0.1588, 0.2662, 0.1369, 0.2913, 0.0927, 0.2638, 0.1663, 0.3651, 0.1751, 0.3946, 0.1712, 0.3953, 0.1624, 0.3669, 0.1497, 0.336, 0.1217, 0.3106, 0.1346, 0.2942, 0.1642, 0.3253, 0.01467, 0.5218, 0.06065, 0.5286, 0.06177, 0.5516, 0.005373, 0.5486, 0.1949, 0.4265, 0.187, 0.4599, 0.1865, 0.4597, 0.1943, 0.4265, 0.1326, 0.5034, 0.1555, 0.4801, 0.1684, 0.4897, 0.1432, 0.5172, 0.1674, 0.3646, 0.1497, 0.336, 0.1642, 0.3253, 0.1827, 0.3585, 0.08192, 0.2916, 0.03062, 0.2856, 0.02949, 0.2531, 0.09104, 0.268, 0.1009, 0.5208, 0.1326, 0.5034, 0.1432, 0.5172, 0.108, 0.5391, 0.1763, 0.3944, 0.1674, 0.3646, 0.1827, 0.3585, 0.1917, 0.3925, 0.1217, 0.3106, 0.08192, 0.2916, 0.09104, 0.268, 0.1346, 0.2942, 0.06065, 0.5286, 0.1009, 0.5208, 0.108, 0.5391, 0.06177, 0.5516, 0.1944, 0.3921, 0.1949, 0.4265, 0.1943, 0.4265, 0.1938, 0.3922, 0.187, 0.4599, 0.1707, 0.4914, 0.1702, 0.491, 0.1865, 0.4597, 0.1707, 0.4914, 0.1452, 0.5196, 0.1447, 0.5191, 0.1702, 0.491, 0.1452, 0.5196, 0.1093, 0.5423, 0.109, 0.5416, 0.1447, 0.5191, 0.1093, 0.5423, 0.06206, 0.5557, 0.06197, 0.5547, 0.109, 0.5416, 0.06206, 0.5557, 0.003859, 0.5532, 0.004158, 0.5522, 0.06197, 0.5547, 0.02938, 0.2476, 0.0927, 0.2638, 0.09232, 0.2648, 0.02938, 0.2487, 0.0927, 0.2638, 0.1369, 0.2913, 0.1364, 0.292, 0.09232, 0.2648, 0.1369, 0.2913, 0.1668, 0.3234, 0.1662, 0.3238, 0.1364, 0.292, 0.1668, 0.3234, 0.1854, 0.3575, 0.1848, 0.3577, 0.1662, 0.3238, 0.1854, 0.3575, 0.1944, 0.3921, 0.1938, 0.3922, 0.1848, 0.3577, 0.1555, 0.4801, 0.1703, 0.4532, 0.1845, 0.4589, 0.1684, 0.4897, 0.1233, 0.4904, 0.09541, 0.5039, 0.08524, 0.4331, 0.09122, 0.4313, 0.176, 0.4241, 0.1692, 0.4527, 0.1654, 0.4513, 0.1721, 0.4238, 0.08139, 0.2935, 0.1208, 0.3119, 0.1181, 0.3164, 0.07992, 0.2994, 0.1004, 0.5193, 0.06064, 0.5268, 0.06061, 0.5208, 0.09874, 0.5145, 0.1751, 0.3946, 0.176, 0.4241, 0.1721, 0.4238, 0.1712, 0.3953, 0.1692, 0.4527, 0.1545, 0.4793, 0.1512, 0.4768, 0.1654, 0.4513, 0.1208, 0.3119, 0.1486, 0.3369, 0.1451, 0.34, 0.1181, 0.3164, 0.06064, 0.5268, 0.01539, 0.5201, 0.01632, 0.5134, 0.06061, 0.5208, 0.1545, 0.4793, 0.1318, 0.5023, 0.129, 0.4986, 0.1512, 0.4768, 0.1486, 0.3369, 0.1663, 0.3651, 0.1624, 0.3669, 0.1451, 0.34, 0.03094, 0.2878, 0.08139, 0.2935, 0.07992, 0.2994, 0.03015, 0.2943, 0.1318, 0.5023, 0.1004, 0.5193, 0.09874, 0.5145, 0.129, 0.4986, 0.1572, 0.448, 0.1633, 0.4228, 0.1721, 0.4238, 0.1654, 0.4513, 0.1438, 0.471, 0.1572, 0.448, 0.1654, 0.4513, 0.1512, 0.4768, 0.1233, 0.4904, 0.1438, 0.471, 0.1512, 0.4768, 0.129, 0.4986, 0.09541, 0.5039, 0.1233, 0.4904, 0.129, 0.4986, 0.09874, 0.5145, 0.06093, 0.5086, 0.09541, 0.5039, 0.09874, 0.5145, 0.06061, 0.5208, 0.02232, 0.5002, 0.06093, 0.5086, 0.06061, 0.5208, 0.01632, 0.5134, 0.07673, 0.313, 0.03268, 0.3117, 0.03015, 0.2943, 0.07992, 0.2994, 0.1118, 0.3266, 0.07673, 0.313, 0.07992, 0.2994, 0.1181, 0.3164, 0.1372, 0.347, 0.1118, 0.3266, 0.1181, 0.3164, 0.1451, 0.34, 0.1538, 0.371, 0.1372, 0.347, 0.1451, 0.34, 0.1624, 0.3669, 0.1623, 0.3968, 0.1538, 0.371, 0.1624, 0.3669, 0.1712, 0.3953, 0.1633, 0.4228, 0.1623, 0.3968, 0.1712, 0.3953, 0.1721, 0.4238, 0.1372, 0.347, 0.1538, 0.371, 0.09654, 0.4062, 0.09203, 0.402, 0.09541, 0.5039, 0.06093, 0.5086, 0.07855, 0.4324, 0.08524, 0.4331, 0.1118, 0.3266, 0.1372, 0.347, 0.09203, 0.402, 0.08592, 0.3995, 0.1, 0.4171, 0.09888, 0.4227, 0.08901, 0.4186, 0.08928, 0.4167, 0.1633, 0.4228, 0.1572, 0.448, 0.09888, 0.4227, 0.1, 0.4171, 0.1538, 0.371, 0.1623, 0.3968, 0.09924, 0.4114, 0.09654, 0.4062, 0.1572, 0.448, 0.1438, 0.471, 0.09588, 0.4276, 0.09888, 0.4227, 0.07673, 0.313, 0.1118, 0.3266, 0.08592, 0.3995, 0.07866, 0.3995, 0.03268, 0.3117, 0.07673, 0.313, 0.07866, 0.3995, 0.07104, 0.4028, 0.1623, 0.3968, 0.1633, 0.4228, 0.1, 0.4171, 0.09924, 0.4114, 0.06093, 0.5086, 0.02232, 0.5002, 0.07205, 0.4286, 0.07855, 0.4324, 0.1438, 0.471, 0.1233, 0.4904, 0.09122, 0.4313, 0.09588, 0.4276, 0.09924, 0.4114, 0.1, 0.4171, 0.08928, 0.4167, 0.08886, 0.4147, 0.08524, 0.4331, 0.07855, 0.4324, 0.08275, 0.422, 0.08473, 0.4222, 0.07104, 0.4028, 0.07866, 0.3995, 0.0821, 0.4114, 0.08021, 0.4125, 0.09588, 0.4276, 0.09122, 0.4313, 0.0866, 0.4216, 0.08808, 0.4203, 0.07866, 0.3995, 0.08592, 0.3995, 0.08421, 0.4112, 0.0821, 0.4114, 0.09122, 0.4313, 0.08524, 0.4331, 0.08473, 0.4222, 0.0866, 0.4216, 0.07855, 0.4324, 0.07205, 0.4286, 0.08107, 0.4208, 0.08275, 0.422, 0.09888, 0.4227, 0.09588, 0.4276, 0.08808, 0.4203, 0.08901, 0.4186, 0.09203, 0.402, 0.09654, 0.4062, 0.0878, 0.413, 0.08619, 0.4118, 0.09654, 0.4062, 0.09924, 0.4114, 0.08886, 0.4147, 0.0878, 0.413, 0.08592, 0.3995, 0.09203, 0.402, 0.08619, 0.4118, 0.08421, 0.4112, 0.8642, 0.1233, 0.865, 0.1238, 0.8655, 0.1246, 0.8655, 0.1255, 0.865, 0.1263, 0.8642, 0.1268, 0.8633, 0.1268, 0.8625, 0.1263, 0.862, 0.1255, 0.862, 0.1246, 0.8625, 0.1238, 0.8633, 0.1233, 0.176, 0.4241, 0.1751, 0.3946, 0.1763, 0.3944, 0.1772, 0.4242, 0.1751, 0.3946, 0.1663, 0.3651, 0.1674, 0.3646, 0.1763, 0.3944, 0.1663, 0.3651, 0.1486, 0.3369, 0.1497, 0.336, 0.1674, 0.3646, 0.1486, 0.3369, 0.1208, 0.3119, 0.1217, 0.3106, 0.1497, 0.336, 0.1208, 0.3119, 0.08139, 0.2935, 0.08192, 0.2916, 0.1217, 0.3106, 0.08139, 0.2935, 0.03094, 0.2878, 0.03062, 0.2856, 0.08192, 0.2916, 0.01539, 0.5201, 0.06064, 0.5268, 0.06065, 0.5286, 0.01467, 0.5218, 0.06064, 0.5268, 0.1004, 0.5193, 0.1009, 0.5208, 0.06065, 0.5286, 0.1004, 0.5193, 0.1318, 0.5023, 0.1326, 0.5034, 0.1009, 0.5208, 0.1318, 0.5023, 0.1545, 0.4793, 0.1555, 0.4801, 0.1326, 0.5034, 0.1545, 0.4793, 0.1692, 0.4527, 0.1703, 0.4532, 0.1555, 0.4801, 0.1692, 0.4527, 0.176, 0.4241, 0.1772, 0.4242, 0.1703, 0.4532, 0.8785, 0.01658, 0.907, 0.0001055, 0.94, 0.0001055, 0.9685, 0.01658, 0.985, 0.04512, 0.985, 0.07807, 0.9685, 0.1066, 0.94, 0.1231, 0.907, 0.1231, 0.8785, 0.1066, 0.862, 0.07807, 0.862, 0.04512, 0.7499, 0.3616, 0.7586, 0.3023, 0.7923, 0.3101, 0.7853, 0.3662, 0.8016, 0.1941, 0.8426, 0.145, 0.8618, 0.1741, 0.8281, 0.2119, 0.7646, 0.7552, 0.7531, 0.685, 0.7938, 0.6801, 0.8058, 0.7459, 0.7448, 0.4229, 0.7499, 0.3616, 0.7853, 0.3662, 0.782, 0.4257, 0.7426, 0.5508, 0.7425, 0.486, 0.7808, 0.4874, 0.7819, 0.5505, 0.7756, 0.2461, 0.8016, 0.1941, 0.8281, 0.2119, 0.8063, 0.2584, 0.7859, 0.8268, 0.7646, 0.7552, 0.8058, 0.7459, 0.8265, 0.8097, 0.7425, 0.486, 0.7448, 0.4229, 0.782, 0.4257, 0.7808, 0.4874, 0.7456, 0.6171, 0.7426, 0.5508, 0.7819, 0.5505, 0.7859, 0.6148, 0.7586, 0.3023, 0.7756, 0.2461, 0.8063, 0.2584, 0.7923, 0.3101, 0.8253, 0.9029, 0.7859, 0.8268, 0.8265, 0.8097, 0.8618, 0.8692, 0.2186, 0.3884, 0.2095, 0.3477, 0.2124, 0.3467, 0.2215, 0.388, 0.1671, 0.2583, 0.1988, 0.3017, 0.1958, 0.3034, 0.1642, 0.261, 0.1588, 0.2662, 0.1118, 0.2273, 0.1143, 0.2237, 0.1616, 0.2634, 0.1648, 0.5394, 0.1926, 0.5046, 0.1952, 0.5062, 0.1672, 0.5418, 0.1717, 0.5464, 0.1305, 0.5794, 0.1285, 0.576, 0.1693, 0.544, 0.1305, 0.5794, 0.07387, 0.6046, 0.07257, 0.6003, 0.1285, 0.576, 0.1988, 0.3017, 0.218, 0.3449, 0.215, 0.3458, 0.1958, 0.3034, 0.2269, 0.4292, 0.2181, 0.4699, 0.2154, 0.4689, 0.224, 0.4288, 0.1903, 0.3068, 0.1588, 0.2662, 0.1616, 0.2634, 0.1932, 0.305, 0.07013, 0.5916, 0.1249, 0.5696, 0.1268, 0.573, 0.07145, 0.5963, 0.07387, 0.6046, 0.002603, 0.6189, 0.002915, 0.6139, 0.07257, 0.6003, 0.1249, 0.5696, 0.1648, 0.5394, 0.1672, 0.5418, 0.1268, 0.573, 0.1588, 0.2662, 0.1903, 0.3068, 0.1668, 0.3234, 0.1369, 0.2913, 0.2215, 0.388, 0.2124, 0.3467, 0.215, 0.3458, 0.224, 0.3877, 0.1268, 0.573, 0.1672, 0.5418, 0.1693, 0.544, 0.1285, 0.576, 0.1143, 0.2237, 0.05117, 0.1874, 0.05287, 0.1828, 0.1168, 0.22, 0.2124, 0.3467, 0.1932, 0.305, 0.1958, 0.3034, 0.215, 0.3458, 0.1672, 0.5418, 0.1952, 0.5062, 0.1975, 0.5076, 0.1693, 0.544, 0.002772, 0.6096, 0.07145, 0.5963, 0.07257, 0.6003, 0.002915, 0.6139, 0.1932, 0.305, 0.1616, 0.2634, 0.1642, 0.261, 0.1958, 0.3034, 0.1952, 0.5062, 0.2129, 0.4681, 0.2154, 0.4689, 0.1975, 0.5076, 0.2215, 0.4285, 0.2215, 0.388, 0.224, 0.3877, 0.224, 0.4288, 0.07145, 0.5963, 0.1268, 0.573, 0.1285, 0.576, 0.07257, 0.6003, 0.1616, 0.2634, 0.1143, 0.2237, 0.1168, 0.22, 0.1642, 0.261, 0.1197, 0.2161, 0.1671, 0.2583, 0.1642, 0.261, 0.1168, 0.22, 0.1118, 0.2273, 0.04778, 0.1908, 0.05117, 0.1874, 0.1143, 0.2237, 0.1926, 0.5046, 0.2101, 0.4672, 0.2129, 0.4681, 0.1952, 0.5062, 0.2002, 0.5092, 0.1717, 0.5464, 0.1693, 0.544, 0.1975, 0.5076, 0.2181, 0.4699, 0.2002, 0.5092, 0.1975, 0.5076, 0.2154, 0.4689, 0.218, 0.3449, 0.227, 0.3874, 0.224, 0.3877, 0.215, 0.3458, 0.0001055, 0.6042, 0.07013, 0.5916, 0.07145, 0.5963, 0.002772, 0.6096, 0.05435, 0.1774, 0.1197, 0.2161, 0.1168, 0.22, 0.05287, 0.1828, 0.2187, 0.4283, 0.2186, 0.3884, 0.2215, 0.388, 0.2215, 0.4285, 0.2101, 0.4672, 0.2187, 0.4283, 0.2215, 0.4285, 0.2129, 0.4681, 0.2095, 0.3477, 0.1903, 0.3068, 0.1932, 0.305, 0.2124, 0.3467, 0.227, 0.3874, 0.2269, 0.4292, 0.224, 0.4288, 0.224, 0.3877, 0.2843, 0.09634, 0.3119, 0.1773, 0.3071, 0.1787, 0.2788, 0.09834, 0.3147, 0.5612, 0.2872, 0.6253, 0.2831, 0.6232, 0.3109, 0.5597, 0.2725, 0.1008, 0.2368, 0.0137, 0.2424, 0.01301, 0.2774, 0.09888, 0.3061, 0.5579, 0.3242, 0.4981, 0.3279, 0.499, 0.3099, 0.5594, 0.3308, 0.2506, 0.3417, 0.3175, 0.3377, 0.3179, 0.3264, 0.2515, 0.2471, 0.6945, 0.1913, 0.7707, 0.1866, 0.767, 0.2428, 0.6916, 0.3342, 0.4394, 0.337, 0.3802, 0.3407, 0.3801, 0.3379, 0.4398, 0.3211, 0.2527, 0.3012, 0.1806, 0.3059, 0.1791, 0.3253, 0.2517, 0.2372, 0.6878, 0.278, 0.6205, 0.2821, 0.6226, 0.2416, 0.6908, 0.3455, 0.3801, 0.3426, 0.4404, 0.3389, 0.4399, 0.3417, 0.3801, 0.249, 0.008436, 0.2843, 0.09634, 0.2788, 0.09834, 0.2437, 0.01243, 0.3326, 0.5001, 0.3147, 0.5612, 0.3109, 0.5597, 0.3289, 0.4992, 0.3203, 0.438, 0.3103, 0.4948, 0.2181, 0.4699, 0.2269, 0.4292, 0.3289, 0.4992, 0.3109, 0.5597, 0.3099, 0.5594, 0.3279, 0.499, 0.3109, 0.5597, 0.2831, 0.6232, 0.2821, 0.6226, 0.3099, 0.5594, 0.2831, 0.6232, 0.2428, 0.6916, 0.2416, 0.6908, 0.2821, 0.6226, 0.2428, 0.6916, 0.1866, 0.767, 0.1853, 0.7659, 0.2416, 0.6908, 0.1866, 0.767, 0.1159, 0.849, 0.1146, 0.8478, 0.1853, 0.7659, 0.2437, 0.01243, 0.2788, 0.09834, 0.2774, 0.09888, 0.2424, 0.01301, 0.2788, 0.09834, 0.3071, 0.1787, 0.3059, 0.1791, 0.2774, 0.09888, 0.3071, 0.1787, 0.3264, 0.2515, 0.3253, 0.2517, 0.3059, 0.1791, 0.3264, 0.2515, 0.3377, 0.3179, 0.3367, 0.3181, 0.3253, 0.2517, 0.3377, 0.3179, 0.3417, 0.3801, 0.3407, 0.3801, 0.3367, 0.3181, 0.3417, 0.3801, 0.3389, 0.4399, 0.3379, 0.4398, 0.3407, 0.3801, 0.1803, 0.7618, 0.2372, 0.6878, 0.2416, 0.6908, 0.1853, 0.7659, 0.3327, 0.3186, 0.3211, 0.2527, 0.3253, 0.2517, 0.3367, 0.3181, 0.3426, 0.4404, 0.3326, 0.5001, 0.3289, 0.4992, 0.3389, 0.4399, 0.1913, 0.7707, 0.1196, 0.8545, 0.1159, 0.849, 0.1866, 0.767, 0.3417, 0.3175, 0.3455, 0.3801, 0.3417, 0.3801, 0.3377, 0.3179, 0.278, 0.6205, 0.3061, 0.5579, 0.3099, 0.5594, 0.2821, 0.6226, 0.3012, 0.1806, 0.2725, 0.1008, 0.2774, 0.09888, 0.3059, 0.1791, 0.2872, 0.6253, 0.2471, 0.6945, 0.2428, 0.6916, 0.2831, 0.6232, 0.3119, 0.1773, 0.3308, 0.2506, 0.3264, 0.2515, 0.3071, 0.1787, 0.3242, 0.4981, 0.3342, 0.4394, 0.3379, 0.4398, 0.3279, 0.499, 0.1076, 0.8444, 0.1803, 0.7618, 0.1853, 0.7659, 0.1146, 0.8478, 0.337, 0.3802, 0.3327, 0.3186, 0.3367, 0.3181, 0.3407, 0.3801, 0.2629, 0.6123, 0.2917, 0.5524, 0.2945, 0.5535, 0.2658, 0.6139, 0.3245, 0.3197, 0.3291, 0.3804, 0.3264, 0.3804, 0.3216, 0.3201, 0.1705, 0.7537, 0.0962, 0.8342, 0.09361, 0.8301, 0.1673, 0.7509, 0.3265, 0.4387, 0.3165, 0.4964, 0.3138, 0.4957, 0.3239, 0.4384, 0.3178, 0.3207, 0.3049, 0.2567, 0.308, 0.2559, 0.3206, 0.3202, 0.1625, 0.7467, 0.2209, 0.6762, 0.224, 0.6785, 0.166, 0.7498, 0.2621, 0.105, 0.2914, 0.1839, 0.288, 0.185, 0.2582, 0.1066, 0.2981, 0.555, 0.2696, 0.6161, 0.2668, 0.6145, 0.2954, 0.5539, 0.2534, 0.1086, 0.2157, 0.0229, 0.2196, 0.02233, 0.2568, 0.1071, 0.2917, 0.5524, 0.3103, 0.4948, 0.3129, 0.4955, 0.2945, 0.5535, 0.3121, 0.2549, 0.3245, 0.3197, 0.3216, 0.3201, 0.309, 0.2556, 0.2281, 0.6815, 0.1705, 0.7537, 0.1673, 0.7509, 0.2251, 0.6793, 0.3342, 0.4394, 0.3242, 0.4981, 0.3165, 0.4964, 0.3265, 0.4387, 0.3138, 0.4957, 0.2954, 0.5539, 0.2945, 0.5535, 0.3129, 0.4955, 0.2954, 0.5539, 0.2668, 0.6145, 0.2658, 0.6139, 0.2945, 0.5535, 0.2668, 0.6145, 0.2251, 0.6793, 0.224, 0.6785, 0.2658, 0.6139, 0.2251, 0.6793, 0.1673, 0.7509, 0.166, 0.7498, 0.224, 0.6785, 0.1673, 0.7509, 0.09361, 0.8301, 0.09244, 0.8288, 0.166, 0.7498, 0.221, 0.02158, 0.2582, 0.1066, 0.2568, 0.1071, 0.2196, 0.02233, 0.2582, 0.1066, 0.288, 0.185, 0.2868, 0.1854, 0.2568, 0.1071, 0.288, 0.185, 0.309, 0.2556, 0.308, 0.2559, 0.2868, 0.1854, 0.309, 0.2556, 0.3216, 0.3201, 0.3206, 0.3202, 0.308, 0.2559, 0.3216, 0.3201, 0.3264, 0.3804, 0.3254, 0.3804, 0.3206, 0.3202, 0.3264, 0.3804, 0.3239, 0.4384, 0.3229, 0.4383, 0.3254, 0.3804, 0.2834, 0.1866, 0.2534, 0.1086, 0.2568, 0.1071, 0.2868, 0.1854, 0.2696, 0.6161, 0.2281, 0.6815, 0.2251, 0.6793, 0.2668, 0.6145, 0.2914, 0.1839, 0.3121, 0.2549, 0.309, 0.2556, 0.288, 0.185, 0.3103, 0.4948, 0.3203, 0.438, 0.3229, 0.4383, 0.3129, 0.4955, 0.08721, 0.8261, 0.1625, 0.7467, 0.166, 0.7498, 0.09244, 0.8288, 0.3228, 0.3805, 0.3178, 0.3207, 0.3206, 0.3202, 0.3254, 0.3804, 0.3165, 0.4964, 0.2981, 0.555, 0.2954, 0.5539, 0.3138, 0.4957, 0.2247, 0.01863, 0.2621, 0.105, 0.2582, 0.1066, 0.221, 0.02158, 0.3291, 0.3804, 0.3265, 0.4387, 0.3239, 0.4384, 0.3264, 0.3804, 0.2209, 0.6762, 0.2629, 0.6123, 0.2658, 0.6139, 0.224, 0.6785, 0.3049, 0.2567, 0.2834, 0.1866, 0.2868, 0.1854, 0.308, 0.2559, 0.3203, 0.438, 0.3228, 0.3805, 0.3254, 0.3804, 0.3229, 0.4383, 0.5676, 0.6142, 0.5615, 0.6931, 0.5562, 0.6928, 0.5627, 0.6139, 0.5618, 0.5404, 0.567, 0.4711, 0.5713, 0.4715, 0.5663, 0.5408, 0.6022, 0.1873, 0.6254, 0.1008, 0.631, 0.1026, 0.6073, 0.1886, 0.5496, 0.6923, 0.5567, 0.6134, 0.5615, 0.6138, 0.5549, 0.6927, 0.5984, 0.2657, 0.5879, 0.336, 0.5835, 0.3355, 0.5937, 0.2649, 0.558, 0.7812, 0.5586, 0.8828, 0.5522, 0.883, 0.552, 0.7811, 0.5779, 0.3349, 0.5879, 0.2639, 0.5925, 0.2647, 0.5824, 0.3354, 0.5433, 0.8831, 0.5444, 0.7808, 0.5505, 0.781, 0.5504, 0.883, 0.6765, 0.005301, 0.6386, 0.1051, 0.6325, 0.103, 0.6685, 0.004613, 0.572, 0.5412, 0.5676, 0.6142, 0.5627, 0.6139, 0.5675, 0.5409, 0.582, 0.404, 0.5768, 0.4719, 0.5724, 0.4715, 0.5776, 0.4037, 0.6254, 0.1008, 0.6616, 0.0001055, 0.667, 0.003914, 0.631, 0.1026, 0.3426, 0.4404, 0.567, 0.4711, 0.5618, 0.5404, 0.3326, 0.5001, 0.5615, 0.6138, 0.5663, 0.5408, 0.5675, 0.5409, 0.5627, 0.6139, 0.5549, 0.6927, 0.5615, 0.6138, 0.5627, 0.6139, 0.5562, 0.6928, 0.5505, 0.781, 0.5549, 0.6927, 0.5562, 0.6928, 0.552, 0.7811, 0.5504, 0.883, 0.5505, 0.781, 0.552, 0.7811, 0.5522, 0.883, 0.555, 0.9975, 0.5504, 0.883, 0.5522, 0.883, 0.5569, 0.9973, 0.631, 0.1026, 0.667, 0.003914, 0.6685, 0.004613, 0.6325, 0.103, 0.6073, 0.1886, 0.631, 0.1026, 0.6325, 0.103, 0.6086, 0.1889, 0.5925, 0.2647, 0.6073, 0.1886, 0.6086, 0.1889, 0.5937, 0.2649, 0.5824, 0.3354, 0.5925, 0.2647, 0.5937, 0.2649, 0.5835, 0.3355, 0.5765, 0.4036, 0.5824, 0.3354, 0.5835, 0.3355, 0.5776, 0.4037, 0.5713, 0.4715, 0.5765, 0.4036, 0.5776, 0.4037, 0.5724, 0.4715, 0.6386, 0.1051, 0.6138, 0.1901, 0.6086, 0.1889, 0.6325, 0.103, 0.5471, 0.9999, 0.5433, 0.8831, 0.5504, 0.883, 0.555, 0.9975, 0.5722, 0.4032, 0.5779, 0.3349, 0.5824, 0.3354, 0.5765, 0.4036, 0.5768, 0.4719, 0.572, 0.5412, 0.5675, 0.5409, 0.5724, 0.4715, 0.5586, 0.8828, 0.5635, 0.9989, 0.5569, 0.9973, 0.5522, 0.883, 0.5879, 0.336, 0.582, 0.404, 0.5776, 0.4037, 0.5835, 0.3355, 0.5444, 0.7808, 0.5496, 0.6923, 0.5549, 0.6927, 0.5505, 0.781, 0.5879, 0.2639, 0.6022, 0.1873, 0.6073, 0.1886, 0.5925, 0.2647, 0.567, 0.4711, 0.5722, 0.4032, 0.5765, 0.4036, 0.5713, 0.4715, 0.5615, 0.6931, 0.558, 0.7812, 0.552, 0.7811, 0.5562, 0.6928, 0.6138, 0.1901, 0.5984, 0.2657, 0.5937, 0.2649, 0.6086, 0.1889, 0.5567, 0.6134, 0.5618, 0.5404, 0.5663, 0.5408, 0.5615, 0.6138, 0.1314, 0.04765, 0.1601, 0.02591, 0.1921, 0.08504, 0.1781, 0.1038, 0.1574, 0.1157, 0.1919, 0.1276, 0.1972, 0.1087, 0.2173, 0.1096, 0.2157, 0.131, 0.2157, 0.131, 0.2173, 0.1096, 0.2442, 0.1111, 0.2449, 0.1338, 0.02923, 0.08729, 0.05188, 0.1503, 0.02332, 0.1605, 7.46e-05, 0.09818, 0.1314, 0.04765, 0.1574, 0.1157, 0.1249, 0.1267, 0.1013, 0.06005, 0.1958, 0.08265, 0.1655, 0.02304, 0.1945, 0.01116, 0.2146, 0.0782, 0.3448, 0.3672, 0.3169, 0.4269, 0.2952, 0.4258, 0.3277, 0.3636, 0.2824, 0.126, 0.2775, 0.1054, 0.2972, 0.1016, 0.3046, 0.12, 0.3093, 0.1187, 0.3151, 0.1166, 0.3322, 0.1332, 0.3448, 0.3672, 0.3277, 0.3636, 0.181, 0.1257, 0.1781, 0.1038, 0.1921, 0.08504, 0.1941, 0.09493, 0.1946, 0.09952, 0.1942, 0.1035, 0.193, 0.108, 0.187, 0.127, 0.2952, 0.4258, 0.3169, 0.4269, 0.3538, 0.8994, 0.3331, 0.8978, 0.2756, 0.07388, 0.295, 0.07508, 0.2947, 0.08869, 0.2756, 0.08992, 0.1324, 0.1532, 0.1659, 0.1455, 0.2061, 0.3654, 0.2123, 0.4304, 0.03214, 0.1844, 0.06001, 0.175, 0.1453, 0.4459, 0.1035, 0.4026, 0.2756, 0.07388, 0.2855, 0.001579, 0.3182, 0.0108, 0.295, 0.07508, 0.2123, 0.4304, 0.2061, 0.3654, 0.2165, 0.3638, 0.2384, 0.4293, 0.2425, 0.9055, 0.2675, 0.902, 0.27, 0.9241, 0.2492, 0.9319, 0.2991, 0.07701, 0.3159, 0.09407, 0.3151, 0.1166, 0.3093, 0.1187, 0.3013, 0.1003, 0.2995, 0.096, 0.2986, 0.09203, 0.2985, 0.08733, 0.1659, 0.1455, 0.181, 0.1257, 0.187, 0.127, 0.2165, 0.3638, 0.2061, 0.3654, 0.2675, 0.902, 0.2873, 0.8991, 0.2817, 0.9226, 0.27, 0.9241, 0.1453, 0.4459, 0.1701, 0.4404, 0.2295, 0.908, 0.2042, 0.9167, 0.2146, 0.0782, 0.2405, 0.07385, 0.2428, 0.09643, 0.2169, 0.0941, 0.3573, 0.09244, 0.3879, 0.09244, 0.3879, 0.1156, 0.3841, 0.1191, 0.3573, 0.1191, 0.2494, 0.07318, 0.2756, 0.07388, 0.2756, 0.08992, 0.2503, 0.09589, 0.2824, 0.126, 0.3046, 0.12, 0.3228, 0.3625, 0.2874, 0.4243, 0.3573, 0.0615, 0.3573, 0.03086, 0.385, 0.03086, 0.385, 0.0615, 0.3387, 0.1048, 0.3159, 0.09407, 0.2991, 0.07701, 0.324, 0.01297, 0.3571, 0.03008, 0.2146, 0.0782, 0.1945, 0.01116, 0.2339, 0.0009388, 0.2405, 0.07385, 0.1013, 0.06005, 0.1249, 0.1267, 0.09315, 0.1363, 0.07019, 0.07198, 0.2157, 0.131, 0.2449, 0.1338, 0.258, 0.4284, 0.2465, 0.4275, 0.2494, 0.07318, 0.2445, 7.46e-05, 0.2855, 0.001579, 0.2756, 0.07388, 0.1875, 0.437, 0.2123, 0.4304, 0.2675, 0.902, 0.2425, 0.9055, 0.2537, 0.1332, 0.2511, 0.1106, 0.2775, 0.1054, 0.2824, 0.126, 0.2123, 0.4304, 0.2384, 0.4293, 0.2873, 0.8991, 0.2675, 0.902, 0.2465, 0.4275, 0.258, 0.4284, 0.305, 0.8971, 0.2949, 0.898, 0.385, 7.466e-05, 0.385, 0.03072, 0.3573, 0.03072, 0.3573, 7.46e-05, 0.3134, 0.9226, 0.3345, 0.9243, 0.3064, 0.9912, 0.3062, 0.9912, 0.3402, 0.925, 0.3571, 0.9275, 0.3139, 0.9934, 0.3127, 0.9928, 0.2537, 0.1332, 0.2824, 0.126, 0.2874, 0.4243, 0.2762, 0.4269, 0.06001, 0.175, 0.09027, 0.1666, 0.1701, 0.4404, 0.1453, 0.4459, 0.2762, 0.4269, 0.2874, 0.4243, 0.3249, 0.8973, 0.3146, 0.8967, 0.1026, 0.1628, 0.1324, 0.1532, 0.2123, 0.4304, 0.1875, 0.437, 0.2107, 0.9467, 0.2403, 0.936, 0.2795, 0.9971, 0.2765, 0.999, 0.2963, 0.9971, 0.2921, 0.9965, 0.2923, 0.9951, 0.2976, 0.9899, 0.2978, 0.9899, 0.3076, 0.9999, 0.3042, 0.9984, 0.3062, 0.9912, 0.3064, 0.9912, 0.3081, 0.9988, 0.2175, 0.1042, 0.244, 0.1058, 0.2442, 0.1111, 0.2173, 0.1096, 0.2867, 0.9224, 0.3058, 0.9221, 0.2978, 0.9899, 0.2976, 0.9899, 0.198, 0.09573, 0.2169, 0.0941, 0.2173, 0.09858, 0.1983, 0.09948, 0.27, 0.9241, 0.2817, 0.9226, 0.2914, 0.99, 0.2901, 0.9903, 0.2949, 0.898, 0.305, 0.8971, 0.3058, 0.9221, 0.2867, 0.9224, 0.2492, 0.9319, 0.27, 0.9241, 0.2901, 0.9903, 0.2872, 0.9922, 0.2042, 0.9167, 0.2295, 0.908, 0.2403, 0.936, 0.2107, 0.9467, 0.3331, 0.8978, 0.3538, 0.8994, 0.3571, 0.9275, 0.3402, 0.925, 0.3146, 0.8967, 0.3249, 0.8973, 0.3345, 0.9243, 0.3134, 0.9226, 0.2759, 0.09442, 0.2949, 0.0925, 0.2958, 0.09701, 0.2766, 0.09997, 0.2756, 0.08992, 0.2947, 0.08869, 0.2949, 0.0925, 0.2759, 0.09442, 0.198, 0.104, 0.2175, 0.1042, 0.2173, 0.1096, 0.1972, 0.1087, 0.2766, 0.09997, 0.2958, 0.09701, 0.2972, 0.1016, 0.2775, 0.1054, 0.1983, 0.09948, 0.2173, 0.09858, 0.2175, 0.1042, 0.198, 0.104, 0.2173, 0.09858, 0.2435, 0.1007, 0.244, 0.1058, 0.2175, 0.1042, 0.05684, 0.1651, 0.08741, 0.1554, 0.09027, 0.1666, 0.06001, 0.175, 0.2169, 0.0941, 0.2428, 0.09643, 0.2435, 0.1007, 0.2173, 0.09858, 0.2503, 0.09589, 0.2756, 0.08992, 0.2759, 0.09442, 0.2503, 0.1002, 0.2503, 0.1002, 0.2759, 0.09442, 0.2766, 0.09997, 0.2505, 0.1054, 0.2505, 0.1054, 0.2766, 0.09997, 0.2775, 0.1054, 0.2511, 0.1106, 0.1919, 0.1276, 0.2157, 0.131, 0.2465, 0.4275, 0.2209, 0.3627, 0.3387, 0.1048, 0.3345, 0.1117, 0.3315, 0.1223, 0.3322, 0.1332, 0.3151, 0.1166, 0.3159, 0.09407, 0.1659, 0.1455, 0.1646, 0.1335, 0.161, 0.1228, 0.1574, 0.1157, 0.1781, 0.1038, 0.181, 0.1257, 0.1249, 0.1267, 0.1574, 0.1157, 0.161, 0.1228, 0.1271, 0.1336, 0.1271, 0.1336, 0.161, 0.1228, 0.1646, 0.1335, 0.1297, 0.1425, 0.1297, 0.1425, 0.1646, 0.1335, 0.1659, 0.1455, 0.1324, 0.1532, 0.02332, 0.1605, 0.05188, 0.1503, 0.05406, 0.1567, 0.02562, 0.1668, 0.02562, 0.1668, 0.05406, 0.1567, 0.05684, 0.1651, 0.02862, 0.1749, 0.02862, 0.1749, 0.05684, 0.1651, 0.06001, 0.175, 0.03214, 0.1844, 0.05406, 0.1567, 0.08472, 0.1465, 0.08741, 0.1554, 0.05684, 0.1651, 0.05188, 0.1503, 0.08257, 0.1399, 0.08472, 0.1465, 0.05406, 0.1567, 0.09315, 0.1363, 0.1249, 0.1267, 0.1271, 0.1336, 0.09541, 0.143, 0.09541, 0.143, 0.1271, 0.1336, 0.1297, 0.1425, 0.09843, 0.1519, 0.09843, 0.1519, 0.1297, 0.1425, 0.1324, 0.1532, 0.1026, 0.1628, 0.1958, 0.08265, 0.2146, 0.0782, 0.2169, 0.0941, 0.198, 0.09573, 0.3573, 0.1499, 0.3573, 0.1192, 0.3603, 0.1192, 0.3603, 0.1499, 0.3573, 0.1808, 0.3879, 0.1808, 0.3879, 0.1839, 0.3573, 0.1838, 0.3603, 0.15, 0.3603, 0.1806, 0.3573, 0.1806, 0.3573, 0.15, 0.2445, 7.46e-05, 0.2494, 0.07318, 0.2464, 0.07335, 0.2409, 0.0003503, 0.2409, 0.0003503, 0.2464, 0.07335, 0.2434, 0.07357, 0.2374, 0.0006371, 0.2374, 0.0006371, 0.2434, 0.07357, 0.2405, 0.07385, 0.2339, 0.0009388, 0.2537, 0.1332, 0.2762, 0.4269, 0.2701, 0.4274, 0.2509, 0.1335, 0.2509, 0.1335, 0.2701, 0.4274, 0.264, 0.4279, 0.2477, 0.1337, 0.2477, 0.1337, 0.264, 0.4279, 0.258, 0.4284, 0.2449, 0.1338, 0.2492, 0.9319, 0.2872, 0.9922, 0.2846, 0.9939, 0.2463, 0.9332, 0.2463, 0.9332, 0.2846, 0.9939, 0.2821, 0.9955, 0.2433, 0.9346, 0.2433, 0.9346, 0.2821, 0.9955, 0.2795, 0.9971, 0.2403, 0.936, 0.305, 0.8971, 0.258, 0.4284, 0.264, 0.4279, 0.308, 0.8969, 0.308, 0.8969, 0.264, 0.4279, 0.2701, 0.4274, 0.3115, 0.8967, 0.3115, 0.8967, 0.2701, 0.4274, 0.2762, 0.4269, 0.3146, 0.8967, 0.2295, 0.908, 0.1701, 0.4404, 0.1759, 0.4393, 0.2339, 0.907, 0.2339, 0.907, 0.1759, 0.4393, 0.1817, 0.4382, 0.2383, 0.9062, 0.2383, 0.9062, 0.1817, 0.4382, 0.1875, 0.437, 0.2425, 0.9055, 0.2963, 0.9971, 0.2978, 0.9899, 0.3006, 0.99, 0.2996, 0.9975, 0.3573, 0.184, 0.3632, 0.184, 0.3632, 0.1868, 0.3573, 0.1867, 0.3012, 0.9974, 0.3035, 0.9903, 0.3062, 0.9912, 0.3042, 0.9984, 0.3058, 0.9221, 0.305, 0.8971, 0.308, 0.8969, 0.3082, 0.9222, 0.3082, 0.9222, 0.308, 0.8969, 0.3115, 0.8967, 0.3109, 0.9224, 0.3109, 0.9224, 0.3115, 0.8967, 0.3146, 0.8967, 0.3134, 0.9226, 0.2425, 0.9055, 0.2492, 0.9319, 0.2463, 0.9332, 0.2383, 0.9062, 0.2383, 0.9062, 0.2463, 0.9332, 0.2433, 0.9346, 0.2339, 0.907, 0.2339, 0.907, 0.2433, 0.9346, 0.2403, 0.936, 0.2295, 0.908, 0.2978, 0.9899, 0.3058, 0.9221, 0.3082, 0.9222, 0.3006, 0.99, 0.3006, 0.99, 0.3082, 0.9222, 0.3109, 0.9224, 0.3035, 0.9903, 0.3035, 0.9903, 0.3109, 0.9224, 0.3134, 0.9226, 0.3062, 0.9912, 0.2435, 0.1007, 0.2428, 0.09643, 0.2452, 0.09654, 0.2457, 0.1008, 0.2457, 0.1008, 0.2452, 0.09654, 0.248, 0.09634, 0.2481, 0.1006, 0.2481, 0.1006, 0.248, 0.09634, 0.2503, 0.09589, 0.2503, 0.1002, 0.244, 0.1058, 0.2435, 0.1007, 0.2457, 0.1008, 0.2461, 0.1058, 0.2461, 0.1058, 0.2457, 0.1008, 0.2481, 0.1006, 0.2484, 0.1057, 0.2484, 0.1057, 0.2481, 0.1006, 0.2503, 0.1002, 0.2505, 0.1054, 0.2442, 0.1111, 0.244, 0.1058, 0.2461, 0.1058, 0.2464, 0.111, 0.2464, 0.111, 0.2461, 0.1058, 0.2484, 0.1057, 0.2489, 0.1109, 0.2489, 0.1109, 0.2484, 0.1057, 0.2505, 0.1054, 0.2511, 0.1106, 0.2494, 0.07318, 0.2503, 0.09589, 0.248, 0.09634, 0.2464, 0.07335, 0.2464, 0.07335, 0.248, 0.09634, 0.2452, 0.09654, 0.2434, 0.07357, 0.2434, 0.07357, 0.2452, 0.09654, 0.2428, 0.09643, 0.2405, 0.07385, 0.2511, 0.1106, 0.2537, 0.1332, 0.2509, 0.1335, 0.2489, 0.1109, 0.2489, 0.1109, 0.2509, 0.1335, 0.2477, 0.1337, 0.2464, 0.111, 0.2464, 0.111, 0.2477, 0.1337, 0.2449, 0.1338, 0.2442, 0.1111, 0.08472, 0.1465, 0.08257, 0.1399, 0.08608, 0.1387, 0.08828, 0.1454, 0.08828, 0.1454, 0.08608, 0.1387, 0.08961, 0.1375, 0.09184, 0.1442, 0.09184, 0.1442, 0.08961, 0.1375, 0.09315, 0.1363, 0.09541, 0.143, 0.08741, 0.1554, 0.08472, 0.1465, 0.08828, 0.1454, 0.09109, 0.1543, 0.09109, 0.1543, 0.08828, 0.1454, 0.09184, 0.1442, 0.09477, 0.1531, 0.09477, 0.1531, 0.09184, 0.1442, 0.09541, 0.143, 0.09843, 0.1519, 0.09027, 0.1666, 0.08741, 0.1554, 0.09109, 0.1543, 0.09441, 0.1654, 0.09441, 0.1654, 0.09109, 0.1543, 0.09477, 0.1531, 0.09852, 0.1642, 0.09852, 0.1642, 0.09477, 0.1531, 0.09843, 0.1519, 0.1026, 0.1628, 0.1026, 0.1628, 0.1875, 0.437, 0.1817, 0.4382, 0.09852, 0.1642, 0.09852, 0.1642, 0.1817, 0.4382, 0.1759, 0.4393, 0.09441, 0.1654, 0.09441, 0.1654, 0.1759, 0.4393, 0.1701, 0.4404, 0.09027, 0.1666, 0.07019, 0.07198, 0.09315, 0.1363, 0.08961, 0.1375, 0.06673, 0.07323, 0.06673, 0.07323, 0.08961, 0.1375, 0.08608, 0.1387, 0.06326, 0.07448, 0.06326, 0.07448, 0.08608, 0.1387, 0.08257, 0.1399, 0.0598, 0.07572, 0.0598, 0.07572, 0.08257, 0.1399, 0.05188, 0.1503, 0.02923, 0.08729, 0.1655, 0.02304, 0.1958, 0.08265, 0.1921, 0.08504, 0.1601, 0.02591, 0.295, 0.07508, 0.3182, 0.0108, 0.324, 0.01297, 0.2991, 0.07701, 0.2384, 0.4293, 0.2165, 0.3638, 0.2209, 0.3627, 0.2465, 0.4275, 0.3093, 0.1187, 0.3277, 0.3636, 0.3228, 0.3625, 0.3046, 0.12, 0.2165, 0.3638, 0.187, 0.127, 0.1919, 0.1276, 0.2209, 0.3627, 0.3277, 0.3636, 0.2952, 0.4258, 0.2874, 0.4243, 0.3228, 0.3625, 0.2465, 0.4275, 0.2949, 0.898, 0.2873, 0.8991, 0.2384, 0.4293, 0.2952, 0.4258, 0.3331, 0.8978, 0.3249, 0.8973, 0.2874, 0.4243, 0.3345, 0.9243, 0.3249, 0.8973, 0.3331, 0.8978, 0.3402, 0.925, 0.2867, 0.9224, 0.2976, 0.9899, 0.2914, 0.99, 0.2817, 0.9226, 0.3064, 0.9912, 0.3345, 0.9243, 0.3402, 0.925, 0.3127, 0.9928, 0.2949, 0.898, 0.2867, 0.9224, 0.2817, 0.9226, 0.2873, 0.8991, 0.2985, 0.08733, 0.2986, 0.09203, 0.2949, 0.0925, 0.2947, 0.08869, 0.2986, 0.09203, 0.2995, 0.096, 0.2958, 0.09701, 0.2949, 0.0925, 0.2995, 0.096, 0.3013, 0.1003, 0.2972, 0.1016, 0.2958, 0.09701, 0.1946, 0.09952, 0.1941, 0.09493, 0.198, 0.09573, 0.1983, 0.09948, 0.1942, 0.1035, 0.1946, 0.09952, 0.1983, 0.09948, 0.198, 0.104, 0.193, 0.108, 0.1942, 0.1035, 0.198, 0.104, 0.1972, 0.1087, 0.187, 0.127, 0.193, 0.108, 0.1972, 0.1087, 0.1919, 0.1276, 0.1958, 0.08265, 0.198, 0.09573, 0.1941, 0.09493, 0.1921, 0.08504, 0.2991, 0.07701, 0.2985, 0.08733, 0.2947, 0.08869, 0.295, 0.07508, 0.3013, 0.1003, 0.3093, 0.1187, 0.3046, 0.12, 0.2972, 0.1016, 0.3573, 0.09229, 0.3573, 0.06544, 0.3607, 0.06165, 0.3839, 0.06165, 0.3839, 0.09229, 0.6222, 0.545, 0.6262, 0.4766, 0.6459, 0.4789, 0.6426, 0.5469, 0.6191, 0.616, 0.6222, 0.545, 0.6426, 0.5469, 0.6406, 0.6172, 0.6193, 0.6922, 0.6191, 0.616, 0.6406, 0.6172, 0.642, 0.6923, 0.6235, 0.776, 0.6193, 0.6922, 0.642, 0.6923, 0.6484, 0.7739, 0.6357, 0.87, 0.6235, 0.776, 0.6484, 0.7739, 0.6635, 0.8638, 0.6667, 0.9827, 0.6357, 0.87, 0.6635, 0.8638, 0.6962, 0.9672, 0.6964, 0.1295, 0.744, 0.0521, 0.7605, 0.06996, 0.7149, 0.1408, 0.6678, 0.2037, 0.6964, 0.1295, 0.7149, 0.1408, 0.6867, 0.2113, 0.6505, 0.274, 0.6678, 0.2037, 0.6867, 0.2113, 0.6696, 0.2793, 0.64, 0.3424, 0.6505, 0.274, 0.6696, 0.2793, 0.6588, 0.3462, 0.6317, 0.4095, 0.64, 0.3424, 0.6588, 0.3462, 0.6509, 0.4125, 0.6262, 0.4766, 0.6317, 0.4095, 0.6509, 0.4125, 0.6459, 0.4789, 0.6833, 0.4837, 0.6814, 0.5506, 0.6426, 0.5469, 0.6459, 0.4789, 0.1943, 0.4265, 0.1865, 0.4597, 0.1845, 0.4589, 0.1922, 0.4262, 0.1865, 0.4597, 0.1702, 0.491, 0.1684, 0.4897, 0.1845, 0.4589, 0.1702, 0.491, 0.1447, 0.5191, 0.1432, 0.5172, 0.1684, 0.4897, 0.1447, 0.5191, 0.109, 0.5416, 0.108, 0.5391, 0.1432, 0.5172, 0.109, 0.5416, 0.06197, 0.5547, 0.06177, 0.5516, 0.108, 0.5391, 0.06197, 0.5547, 0.004158, 0.5522, 0.005373, 0.5486, 0.06177, 0.5516, 0.02938, 0.2487, 0.09232, 0.2648, 0.09104, 0.268, 0.02949, 0.2531, 0.09232, 0.2648, 0.1364, 0.292, 0.1346, 0.2942, 0.09104, 0.268, 0.1364, 0.292, 0.1662, 0.3238, 0.1642, 0.3253, 0.1346, 0.2942, 0.1662, 0.3238, 0.1848, 0.3577, 0.1827, 0.3585, 0.1642, 0.3253, 0.1848, 0.3577, 0.1938, 0.3922, 0.1917, 0.3925, 0.1827, 0.3585, 0.1938, 0.3922, 0.1943, 0.4265, 0.1922, 0.4262, 0.1917, 0.3925, 0.1703, 0.4532, 0.1772, 0.4242, 0.1922, 0.4262, 0.1845, 0.4589, 0.6896, 0.4844, 0.688, 0.5512, 0.6814, 0.5506, 0.6833, 0.4837, 0.7944, 0.1096, 0.7547, 0.1665, 0.7489, 0.163, 0.7888, 0.1044, 0.7547, 0.1665, 0.7281, 0.2287, 0.7221, 0.2262, 0.7489, 0.163, 0.7281, 0.2287, 0.7117, 0.2917, 0.7056, 0.29, 0.7221, 0.2262, 0.7117, 0.2917, 0.7003, 0.355, 0.6943, 0.3538, 0.7056, 0.29, 0.7003, 0.355, 0.6935, 0.4192, 0.6873, 0.4183, 0.6943, 0.3538, 0.6886, 0.6202, 0.6923, 0.6927, 0.6851, 0.6926, 0.6816, 0.6198, 0.6923, 0.6927, 0.7036, 0.7692, 0.6957, 0.7698, 0.6851, 0.6926, 0.6935, 0.4192, 0.6896, 0.4844, 0.6833, 0.4837, 0.6873, 0.4183, 0.688, 0.5512, 0.6886, 0.6202, 0.6816, 0.6198, 0.6814, 0.5506, 0.7036, 0.7692, 0.7246, 0.8496, 0.7158, 0.8513, 0.6957, 0.7698, 0.7246, 0.8496, 0.7589, 0.9303, 0.7488, 0.935, 0.7158, 0.8513])
me_cylinder.materials.append(mat_metal_one)
me_cylinder.materials.append(mat_metal_two)
me_cylinder.materials.append(mat_metal_three)
me_cylinder.use_remesh_fix_poles = True
me_cylinder.use_remesh_preserve_attributes = False
me_cylinder.update()

# ---- objects
ob_cylinder = bpy.data.objects.new('Cylinder', me_cylinder)

# ---- transforms, parenting, visibility, modifiers, constraints
ob_cylinder.location = (0.0, 0.0, 0.6201)
ob_cylinder.rotation_euler = (1.571, -0.0, 0.0)
_m = ob_cylinder.modifiers.new('Auto Smooth', 'NODES')
_m.node_group = ng_auto_smooth
_gi = [s.identifier for s in ng_auto_smooth.interface.items_tree if s.item_type == 'SOCKET' and s.in_out == 'INPUT']
_m[_gi[1]] = 0.6283  # Angle

# ---- collection membership
col_collection.objects.link(ob_cylinder)

# ---- scene / render settings (as saved in the file)
scene.frame_start = 1; scene.frame_end = 250; scene.frame_set(0)
scene.render.engine = 'CYCLES'
scene.render.image_settings.color_depth = '16'
scene.render.image_settings.compression = 0
scene.cycles.samples = 40
scene.cycles.sampling_pattern = 'TABULATED_SOBOL'
scene.cycles.use_light_tree = False
scene.cycles.max_bounces = 4
scene.view_settings.view_transform = 'Filmic'
bpy.context.view_layer.update()

# ---- added for rendering (the .blend has no active camera and no usable light): camera, sun
cam_auto = bpy.data.cameras.new('AutoCamera')
cam_auto.lens = 50.0
cam_auto.sensor_width = 36.0
cam_auto.clip_end = 1000.0
ob_auto_camera = bpy.data.objects.new('AutoCamera', cam_auto)
scene.collection.objects.link(ob_auto_camera)
ob_auto_camera.location = (1.33992, -1.59238, 1.76906)
ob_auto_camera.rotation_euler = (1.09748, -7.21219e-08, 0.694738)
scene.camera = ob_auto_camera
light_auto_sun = bpy.data.lights.new('AutoSun', 'SUN')
light_auto_sun.energy = 3.0
light_auto_sun.angle = 0.0523599
ob_auto_sun = bpy.data.objects.new('AutoSun', light_auto_sun)
scene.collection.objects.link(ob_auto_sun)
ob_auto_sun.rotation_euler = (0.872665, 0.174533, 0.523599)
bpy.context.view_layer.update()
